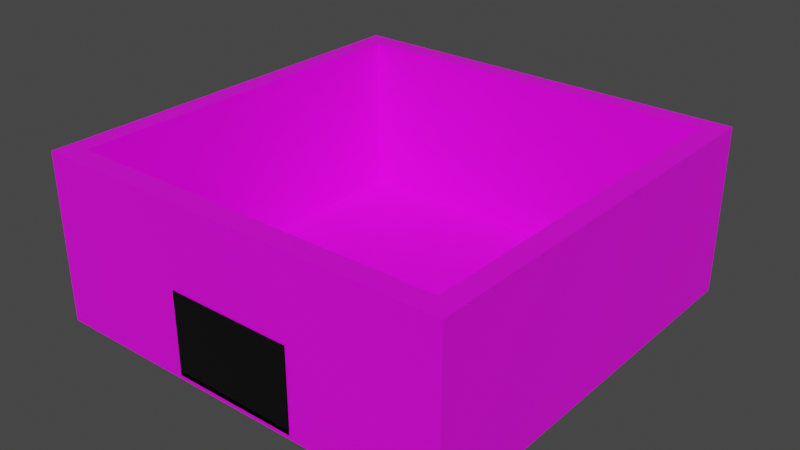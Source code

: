 # Source: Escenario_1_nivel_2.blend  (saved by Blender 3.3.6; exported with 4.5.12 LTS)
import bpy
from mathutils import Matrix  # noqa: F401  (used for matrix-valued properties, if any)

bpy.ops.wm.read_factory_settings(use_empty=True)
scene = bpy.context.scene
scene.name = 'Scene'

# ---- collections
col_collection = bpy.data.collections.new('Collection'); scene.collection.children.link(col_collection)

# ---- images (referenced by path relative to the original .blend; pixels are not part of the script)
import os
ASSET_DIR = os.environ.get("B2B_ASSET_DIR", "")  # directory of the original .blend (textures are referenced by path, not embedded)
HERE = os.path.dirname(os.path.abspath(__file__))  # packed textures are extracted next to this script under _unpacked/

def load_image(name, relpath, width, height, colorspace="sRGB"):
    """Load a texture the original file referenced (path relative to the .blend, or extracted next to this script)."""
    p = next((c for c in (os.path.join(HERE, relpath), os.path.join(ASSET_DIR, relpath)) if relpath and os.path.exists(c)), "")
    if p:
        img = bpy.data.images.load(p, check_existing=True)
        img.name = name
    else:  # same state as the original file: an image datablock whose file is absent (Cycles renders it pink)
        img = bpy.data.images.new(name, width, height)
        img.source = "FILE"
        img.filepath = "//" + (relpath or name)
    img.colorspace_settings.name = colorspace
    return img
img_escenario_texture = load_image('Escenario_texture', 'Escenario_texture.png', 1024, 1024, 'sRGB')

# ---- materials (node trees are filled in below, after node groups)
mat_material = bpy.data.materials.new('Material')
mat_material.alpha_threshold = 0.0
mat_material.use_transparent_shadow = False
mat_material.roughness = 0.5
mat_material.line_color = (0.0, 0.0, 0.0, 1.0)
mat_negro = bpy.data.materials.new('negro')
mat_negro.use_transparent_shadow = False
mat_barrotes = bpy.data.materials.new('barrotes')
mat_barrotes.use_transparent_shadow = False

# ---- material node trees
mat_material.use_nodes = True; mat_material.node_tree.nodes.clear()
_N = mat_material.node_tree.nodes; _L = mat_material.node_tree.links
n0 = _N.new('ShaderNodeOutputMaterial'); n0.name = 'Material Output'; n0.location = (300, 300)
n1 = _N.new('ShaderNodeBsdfPrincipled'); n1.name = 'Principled BSDF'; n1.location = (10, 300)
n1.distribution = 'GGX'
n1.subsurface_method = 'RANDOM_WALK_SKIN'
n1.inputs[3].default_value = 1.45
n1.inputs[27].default_value = (0.0, 0.0, 0.0, 1.0)
n1.inputs[28].default_value = 1.0
n2 = _N.new('ShaderNodeTexImage'); n2.name = 'Image Texture'; n2.location = (-314, 267)
n2.image = img_escenario_texture
_L.new(n1.outputs[0], n0.inputs[0])
_L.new(n2.outputs[0], n1.inputs[0])
n0.is_active_output = True
mat_negro.use_nodes = True; mat_negro.node_tree.nodes.clear()
_N = mat_negro.node_tree.nodes; _L = mat_negro.node_tree.links
n0 = _N.new('ShaderNodeBsdfPrincipled'); n0.name = 'Principled BSDF'; n0.location = (10, 300)
n0.distribution = 'GGX'
n0.subsurface_method = 'RANDOM_WALK_SKIN'
n0.inputs[0].default_value = (0.0, 0.0, 0.0, 1.0)
n0.inputs[3].default_value = 1.45
n0.inputs[27].default_value = (0.0, 0.0, 0.0, 1.0)
n0.inputs[28].default_value = 1.0
n1 = _N.new('ShaderNodeOutputMaterial'); n1.name = 'Material Output'; n1.location = (300, 300)
_L.new(n0.outputs[0], n1.inputs[0])
n1.is_active_output = True
mat_barrotes.use_nodes = True; mat_barrotes.node_tree.nodes.clear()
_N = mat_barrotes.node_tree.nodes; _L = mat_barrotes.node_tree.links
n0 = _N.new('ShaderNodeBsdfPrincipled'); n0.name = 'Principled BSDF'; n0.location = (10, 300)
n0.distribution = 'GGX'
n0.subsurface_method = 'RANDOM_WALK_SKIN'
n0.inputs[0].default_value = (0.1149, 0.1149, 0.1149, 1.0)
n0.inputs[2].default_value = 0.3406
n0.inputs[3].default_value = 1.45
n0.inputs[13].default_value = 1.0
n0.inputs[27].default_value = (0.0, 0.0, 0.0, 1.0)
n0.inputs[28].default_value = 1.0
n1 = _N.new('ShaderNodeOutputMaterial'); n1.name = 'Material Output'; n1.location = (300, 300)
_L.new(n0.outputs[0], n1.inputs[0])
n1.is_active_output = True

# ---- world
world_world = bpy.data.worlds.new('World'); scene.world = world_world
world_world.use_nodes = True; world_world.node_tree.nodes.clear()
_N = world_world.node_tree.nodes; _L = world_world.node_tree.links
n0 = _N.new('ShaderNodeOutputWorld'); n0.name = 'World Output'; n0.location = (300, 300)
n1 = _N.new('ShaderNodeBackground'); n1.name = 'Background'; n1.location = (10, 300)
n1.inputs[0].default_value = (0.05088, 0.05088, 0.05088, 1.0)
_L.new(n1.outputs[0], n0.inputs[0])
n0.is_active_output = True
world_world.color = (0.05088, 0.05088, 0.05088)
world_world.use_sun_shadow = False
world_world.sun_shadow_jitter_overblur = 0.0

# ---- meshes
me_cube = bpy.data.meshes.new('Cube')
me_cube.from_pydata([(1.0, 1.0, 1.0), (1.0, 1.0, -1.0), (1.0, -1.0, 1.0), (1.0, -1.0, -1.0), (-1.0, 1.0, 1.0), (-1.0, 1.0, -1.0), (-1.0, -1.0, 1.0), (-1.0, -1.0, -1.0), (0.9024, 1.0, -1.0), (0.9024, -1.0, 1.0), (0.9024, -1.0, -1.0), (0.9024, 1.0, 1.0), (-0.9023, 1.0, -1.0), (-0.9023, -1.0, 1.0), (-0.9023, -1.0, -1.0), (-0.9023, 1.0, 1.0), (-1.0, -0.8988, -1.0), (1.0, -0.8988, 1.0), (-1.0, -0.8988, 1.0), (1.0, -0.8988, -1.0), (0.9024, -0.8988, -1.0), (0.9024, -0.8988, 1.0), (-0.9023, -0.8988, -1.0), (-0.9023, -0.8988, 1.0), (-1.0, 0.9027, 1.0), (1.0, 0.9027, -1.0), (-1.0, 0.9027, -1.0), (1.0, 0.9027, 1.0), (0.9024, 0.9027, -1.0), (0.9024, 0.9027, 1.0), (-0.9023, 0.9027, -1.0), (-0.9023, 0.9027, 1.0), (-0.9023, -1.0, 79.13), (-1.0, -1.0, 79.13), (1.0, -0.8988, 79.13), (1.0, -1.0, 79.13), (-1.0, 0.9027, 79.13), (-1.0, 1.0, 79.13), (0.9024, 1.0, 79.13), (1.0, 1.0, 79.13), (0.9024, -1.0, 79.13), (-0.9023, 1.0, 79.13), (0.9024, -0.8988, 79.13), (-0.9023, -0.8988, 79.13), (1.0, 0.9027, 79.13), (-1.0, -0.8988, 79.13), (0.9024, 0.9027, 79.13), (-0.9023, 0.9027, 79.13), (-0.3007, -1.0, -1.0), (0.3008, -1.0, -1.0), (-0.3007, 1.0, 1.0), (0.3008, 1.0, 1.0), (0.3008, 1.0, -1.0), (-0.3007, 1.0, -1.0), (0.3008, -1.0, 1.0), (-0.3007, -1.0, 1.0), (-0.3007, -0.8988, 1.0), (0.3008, -0.8988, 1.0), (0.3008, -0.8988, -1.0), (-0.3007, -0.8988, -1.0), (0.3008, 0.9027, -1.0), (-0.3007, 0.9027, -1.0), (-0.3007, 0.9027, 1.0), (0.3008, 0.9027, 1.0), (-0.3007, 1.0, 79.13), (0.3008, 1.0, 79.13), (0.3008, -1.0, 79.13), (-0.3007, -1.0, 79.13), (-0.3007, -0.8988, 79.13), (0.3008, -0.8988, 79.13), (-0.3007, 0.9027, 79.13), (0.3008, 0.9027, 79.13), (-1.0, 0.3022, -1.0), (-1.0, -0.2983, -1.0), (1.0, 0.3022, 1.0), (1.0, -0.2983, 1.0), (0.9024, 0.3022, -1.0), (0.9024, -0.2983, -1.0), (0.9024, 0.3022, 1.0), (0.9024, -0.2983, 1.0), (-0.9023, 0.3022, -1.0), (-0.9023, -0.2983, -1.0), (-0.9023, 0.3022, 1.0), (-0.9023, -0.2983, 1.0), (-1.0, -0.2983, 1.0), (-1.0, 0.3022, 1.0), (1.0, -0.2983, -1.0), (1.0, 0.3022, -1.0), (1.0, 0.3022, 79.13), (1.0, -0.2983, 79.13), (0.9024, 0.3022, 79.13), (0.9024, -0.2983, 79.13), (-0.9023, 0.3022, 79.13), (-0.9023, -0.2983, 79.13), (-1.0, -0.2983, 79.13), (-1.0, 0.3022, 79.13), (-0.3007, 0.3022, -1.0), (-0.3007, -0.2983, -1.0), (0.3008, 0.3022, -1.0), (0.3008, -0.2983, -1.0), (0.3008, 0.3022, 1.0), (0.3008, -0.2983, 1.0), (-0.3007, 0.3022, 1.0), (-0.3007, -0.2983, 1.0), (0.9024, -0.8988, 40.07), (0.9024, 0.9027, 40.07), (-0.9023, 0.9027, 40.07), (-0.9023, -0.8988, 40.07), (0.3008, -0.8988, 40.07), (-0.3007, -0.8988, 40.07), (-0.3007, 0.9027, 40.07), (0.3008, 0.9027, 40.07), (0.9024, 0.3022, 40.07), (0.9024, -0.2983, 40.07), (-0.9023, -0.2983, 40.07), (-0.9023, 0.3022, 40.07), (0.9024, 1.0, 40.07), (1.0, 0.9027, 40.07), (1.0, 1.0, 40.07), (-1.0, 0.9027, 40.07), (-0.9023, 1.0, 40.07), (-1.0, 1.0, 40.07), (-1.0, -0.8988, 40.07), (-1.0, -1.0, 40.07), (1.0, -1.0, 40.07), (0.9024, -1.0, 40.07), (-0.9023, -1.0, 40.07), (1.0, -0.8988, 40.07), (0.3008, 1.0, 40.07), (-0.3007, 1.0, 40.07), (-0.3007, -1.0, 40.07), (0.3008, -1.0, 40.07), (-1.0, 0.3022, 40.07), (-1.0, -0.2983, 40.07), (1.0, -0.2983, 40.07), (1.0, 0.3022, 40.07), (-0.3745, 1.0, -1.0), (-0.3745, -1.0, 1.0), (-0.3745, -0.8988, -1.0), (-0.3745, 0.9027, -1.0), (-0.3745, -1.0, 79.13), (-0.3745, -1.0, -1.0), (-0.3745, 1.0, 1.0), (-0.3745, -0.8988, 1.0), (-0.3745, 0.9027, 1.0), (-0.3745, 1.0, 79.13), (-0.3745, -0.8988, 79.13), (-0.3745, 0.9027, 79.13), (-0.3745, 0.3022, -1.0), (-0.3745, -0.2983, -1.0), (-0.3745, 0.3022, 1.0), (-0.3745, -0.2983, 1.0), (-0.3745, 0.9027, 40.07), (-0.3745, -0.8988, 40.07), (-0.3745, -1.0, 40.07), (-0.3745, 1.0, 40.07), (0.3882, -1.0, -1.0), (0.3882, 1.0, 1.0), (0.3882, -0.8988, 1.0), (0.3882, 0.9027, 1.0), (0.3882, 1.0, 79.13), (0.3882, -0.8988, 79.13), (0.3882, 0.9027, 79.13), (0.3882, 1.0, -1.0), (0.3882, -1.0, 1.0), (0.3882, -0.8988, -1.0), (0.3882, 0.9027, -1.0), (0.3882, -1.0, 79.13), (0.3882, 0.3022, 1.0), (0.3882, -0.2983, 1.0), (0.3882, 0.3022, -1.0), (0.3882, -0.2983, -1.0), (0.3882, -0.8988, 40.07), (0.3882, 0.9027, 40.07), (0.3882, 1.0, 40.07), (0.3882, -1.0, 40.07), (0.9024, -0.8988, 49.16), (-0.9023, 0.9027, 49.16), (0.3008, -0.8988, 49.16), (-0.3007, -0.8988, 49.16), (-0.3007, 0.9027, 49.16), (0.3008, 0.9027, 49.16), (0.9024, 0.3022, 49.16), (0.9024, -0.2983, 49.16), (-0.9023, -0.2983, 49.16), (-0.9023, 0.3022, 49.16), (0.9024, 0.9027, 49.16), (-0.9023, -0.8988, 49.16), (-0.3745, 0.9027, 49.16), (-0.3745, -0.8988, 49.16), (0.3882, -0.8988, 49.16), (0.3882, 0.9027, 49.16), (-0.3745, -0.8094, 1.0), (-0.3007, -0.8094, 1.0), (0.3008, -0.8094, 1.0), (0.3008, -0.8094, 40.07), (-0.3007, -0.8094, 40.07), (-0.3745, -0.8094, 40.07), (0.3882, -0.8094, 1.0), (0.3882, -0.8094, 40.07), (0.3008, -0.8094, 49.16), (-0.3007, -0.8094, 49.16), (-0.3745, -0.8094, 49.16), (0.3882, -0.8094, 49.16)], [], [(125, 124, 35, 40), (14, 13, 6, 7), (26, 24, 4, 5), (20, 19, 3, 10), (19, 17, 2, 3), (8, 11, 0, 1), (163, 157, 11, 8), (165, 20, 10, 156), (3, 2, 9, 10), (185, 177, 47, 92), (16, 22, 14, 7), (5, 4, 15, 12), (141, 137, 13, 14), (183, 176, 42, 91), (151, 83, 23, 143), (73, 81, 22, 16), (118, 116, 38, 39), (171, 77, 20, 165), (86, 75, 17, 19), (77, 86, 19, 20), (7, 6, 18, 16), (117, 118, 39, 44), (121, 119, 36, 37), (8, 1, 25, 28), (1, 0, 27, 25), (163, 8, 28, 166), (120, 121, 37, 41), (5, 12, 30, 26), (122, 123, 33, 45), (72, 85, 24, 26), (43, 45, 33, 32), (34, 42, 40, 35), (146, 43, 32, 140), (89, 91, 42, 34), (93, 94, 45, 43), (41, 37, 36, 47), (39, 38, 46, 44), (145, 41, 47, 147), (123, 126, 32, 33), (191, 186, 46, 162), (175, 125, 40, 167), (189, 187, 43, 146), (135, 117, 44, 88), (133, 122, 45, 94), (124, 127, 34, 35), (155, 120, 41, 145), (174, 128, 65, 160), (128, 129, 64, 65), (190, 178, 69, 161), (178, 179, 68, 69), (154, 130, 67, 140), (130, 131, 66, 67), (188, 180, 70, 147), (180, 181, 71, 70), (160, 65, 71, 162), (65, 64, 70, 71), (161, 69, 66, 167), (69, 68, 67, 66), (136, 53, 61, 139), (53, 52, 60, 61), (149, 97, 59, 138), (97, 99, 58, 59), (169, 101, 57, 158), (101, 103, 56, 57), (156, 164, 54, 49), (49, 54, 55, 48), (138, 59, 48, 141), (59, 58, 49, 48), (136, 142, 50, 53), (53, 50, 51, 52), (63, 62, 102, 100), (100, 102, 103, 101), (159, 63, 100, 168), (168, 100, 101, 169), (61, 60, 98, 96), (96, 98, 99, 97), (139, 61, 96, 148), (148, 96, 97, 149), (119, 132, 95, 36), (132, 133, 94, 95), (127, 134, 89, 34), (134, 135, 88, 89), (47, 36, 95, 92), (92, 95, 94, 93), (44, 46, 90, 88), (88, 90, 91, 89), (16, 18, 84, 73), (73, 84, 85, 72), (28, 25, 87, 76), (76, 87, 86, 77), (25, 27, 74, 87), (87, 74, 75, 86), (166, 28, 76, 170), (170, 76, 77, 171), (26, 30, 80, 72), (72, 80, 81, 73), (144, 31, 82, 150), (150, 82, 83, 151), (186, 182, 90, 46), (182, 183, 91, 90), (187, 184, 93, 43), (184, 185, 92, 93), (83, 82, 115, 114), (23, 83, 114, 107), (78, 79, 113, 112), (29, 78, 112, 105), (62, 63, 111, 110), (144, 62, 110, 152), (54, 57, 56, 55), (153, 189, 202, 197), (143, 23, 107, 153), (159, 29, 105, 173), (79, 21, 104, 113), (82, 31, 106, 115), (75, 74, 135, 134), (17, 75, 134, 127), (85, 84, 133, 132), (24, 85, 132, 119), (108, 57, 54, 131), (137, 55, 130, 154), (51, 50, 129, 128), (157, 51, 128, 174), (142, 15, 120, 155), (2, 17, 127, 124), (84, 18, 122, 133), (74, 27, 117, 135), (164, 9, 125, 175), (6, 13, 126, 123), (18, 6, 123, 122), (15, 4, 121, 120), (4, 24, 119, 121), (27, 0, 118, 117), (0, 11, 116, 118), (9, 2, 124, 125), (109, 130, 55, 56), (109, 108, 131, 130), (50, 142, 155, 129), (13, 137, 154, 126), (108, 109, 196, 195), (31, 144, 152, 106), (102, 150, 151, 103), (62, 144, 150, 102), (80, 148, 149, 81), (30, 139, 148, 80), (12, 15, 142, 136), (22, 138, 141, 14), (81, 149, 138, 22), (12, 136, 139, 30), (177, 188, 147, 47), (126, 154, 140, 32), (129, 155, 145, 64), (179, 189, 146, 68), (64, 145, 147, 70), (68, 146, 140, 67), (103, 151, 143, 56), (48, 55, 137, 141), (54, 164, 175, 131), (11, 157, 174, 116), (63, 159, 173, 111), (21, 158, 172, 104), (98, 170, 171, 99), (60, 166, 170, 98), (78, 168, 169, 79), (29, 159, 168, 78), (10, 9, 164, 156), (79, 169, 158, 21), (42, 161, 167, 40), (38, 160, 162, 46), (176, 190, 161, 42), (116, 174, 160, 38), (131, 175, 167, 66), (181, 191, 162, 71), (52, 163, 166, 60), (99, 171, 165, 58), (58, 165, 156, 49), (52, 51, 157, 163), (111, 173, 191, 181), (104, 172, 190, 176), (57, 108, 195, 194), (106, 152, 188, 177), (114, 115, 185, 184), (107, 114, 184, 187), (112, 113, 183, 182), (105, 112, 182, 186), (110, 111, 181, 180), (152, 110, 180, 188), (179, 178, 200, 201), (189, 179, 201, 202), (153, 107, 187, 189), (173, 105, 186, 191), (113, 104, 176, 183), (115, 106, 177, 185), (198, 194, 195, 199), (193, 192, 197, 196), (196, 197, 202, 201), (195, 196, 201, 200), (199, 195, 200, 203), (158, 57, 194, 198), (56, 143, 192, 193), (178, 190, 203, 200), (109, 56, 193, 196), (143, 153, 197, 192), (172, 158, 198, 199), (190, 172, 199, 203)])
me_cube.polygons.foreach_set('material_index', [0, 0, 0, 0, 0, 0, 0, 0, 0, 0, 0, 0, 0, 0, 0, 0, 0, 0, 0, 0, 0, 0, 0, 0, 0, 0, 0, 0, 0, 0, 0, 0, 0, 0, 0, 0, 0, 0, 0, 0, 0, 0, 0, 0, 0, 0, 0, 0, 0, 0, 0, 0, 0, 0, 0, 0, 0, 0, 0, 0, 0, 0, 0, 0, 0, 0, 0, 0, 0, 0, 0, 0, 0, 0, 0, 0, 0, 0, 0, 0, 0, 0, 0, 0, 0, 0, 0, 0, 0, 0, 0, 0, 0, 0, 0, 0, 0, 0, 0, 0, 0, 0, 0, 0, 0, 0, 0, 0, 0, 0, 0, 0, 0, 0, 0, 0, 0, 0, 0, 0, 0, 0, 0, 0, 0, 0, 0, 0, 0, 0, 0, 0, 0, 0, 0, 0, 0, 0, 1, 0, 0, 0, 0, 0, 0, 0, 0, 0, 0, 0, 0, 0, 0, 0, 0, 0, 0, 0, 0, 0, 0, 0, 0, 0, 0, 0, 0, 0, 0, 0, 0, 0, 0, 0, 0, 0, 0, 0, 1, 0, 0, 0, 0, 0, 0, 0, 0, 0, 0, 0, 0, 0, 0, 0, 0, 0, 0, 0, 0, 0, 1, 0, 0, 0])
_uv = me_cube.uv_layers.new(name='UVMap')
_uv.uv.foreach_set('vector', [0.04592, 0.4976, 0.04941, 0.4976, 0.04842, 0.04742, 0.04665, 0.04764, 0.05094, 0.9537, 0.05278, 0.9504, 0.05075, 0.9505, 0.05066, 0.9537, 0.05092, 0.953, 0.05262, 0.9502, 0.05069, 0.9502, 0.05069, 0.9531, 0.05103, 0.9532, 0.05124, 0.9532, 0.05102, 0.9533, 0.05076, 0.9533, 0.05124, 0.9532, 0.0529, 0.9502, 0.05095, 0.9504, 0.05102, 0.9533, 0.0511, 0.9529, 0.05279, 0.95, 0.05088, 0.9501, 0.05089, 0.953, 0.05092, 0.9527, 0.05163, 0.9499, 0.05279, 0.95, 0.0511, 0.9529, 0.05098, 0.9533, 0.05103, 0.9532, 0.05076, 0.9533, 0.05085, 0.9533, 0.05102, 0.9533, 0.05095, 0.9504, 0.04898, 0.9504, 0.05076, 0.9533, 0.4745, 0.394, 0.4794, 0.394, 0.4794, 0.6107, 0.4745, 0.6107, 0.05041, 0.9536, 0.05063, 0.9536, 0.05094, 0.9537, 0.05066, 0.9537, 0.05069, 0.9531, 0.05069, 0.9502, 0.04877, 0.9501, 0.05048, 0.953, 0.05091, 0.9537, 0.05166, 0.9503, 0.05278, 0.9504, 0.05094, 0.9537, 0.3679, 0.394, 0.3728, 0.394, 0.3728, 0.6107, 0.3679, 0.6107, 0.5811, 0.05517, 0.5852, 0.05517, 0.5852, 0.05979, 0.5811, 0.05979, 0.05059, 0.9531, 0.0506, 0.9532, 0.05063, 0.9536, 0.05041, 0.9536, 0.04942, 0.4976, 0.0529, 0.4976, 0.05009, 0.05033, 0.0484, 0.04964, 0.05093, 0.9531, 0.05102, 0.953, 0.05103, 0.9532, 0.05098, 0.9533, 0.05104, 0.9529, 0.0516, 0.95, 0.0529, 0.9502, 0.05124, 0.9532, 0.05102, 0.953, 0.05104, 0.9529, 0.05124, 0.9532, 0.05103, 0.9532, 0.05066, 0.9537, 0.05075, 0.9505, 0.04876, 0.9504, 0.05041, 0.9536, 0.04593, 0.4976, 0.04942, 0.4976, 0.0484, 0.04964, 0.04664, 0.05008, 0.04941, 0.4976, 0.0529, 0.4976, 0.05027, 0.05039, 0.04851, 0.0499, 0.0511, 0.9529, 0.05089, 0.953, 0.05067, 0.9529, 0.05089, 0.9528, 0.05089, 0.953, 0.05088, 0.9501, 0.04897, 0.9501, 0.05067, 0.9529, 0.05092, 0.9527, 0.0511, 0.9529, 0.05089, 0.9528, 0.05087, 0.9528, 0.04594, 0.4976, 0.04941, 0.4976, 0.04851, 0.0499, 0.04681, 0.05055, 0.05069, 0.9531, 0.05048, 0.953, 0.05069, 0.9529, 0.05092, 0.953, 0.04597, 0.4976, 0.04941, 0.4976, 0.04858, 0.0482, 0.04696, 0.04905, 0.05076, 0.9529, 0.05131, 0.95, 0.05262, 0.9502, 0.05092, 0.953, 0.04883, 0.04922, 0.04696, 0.04905, 0.04858, 0.0482, 0.05038, 0.04847, 0.04998, 0.0483, 0.04808, 0.04839, 0.04665, 0.04764, 0.04842, 0.04742, 0.04944, 0.04803, 0.04883, 0.04922, 0.05038, 0.04847, 0.04941, 0.04802, 0.04881, 0.04934, 0.04867, 0.0493, 0.04808, 0.04839, 0.04998, 0.0483, 0.04822, 0.04991, 0.0481, 0.04995, 0.04696, 0.04905, 0.04883, 0.04922, 0.04681, 0.05055, 0.04851, 0.0499, 0.05027, 0.05039, 0.04858, 0.05094, 0.0484, 0.04964, 0.05009, 0.05033, 0.04829, 0.05067, 0.04664, 0.05008, 0.04776, 0.05088, 0.04681, 0.05055, 0.04858, 0.05094, 0.04799, 0.05091, 0.04941, 0.4976, 0.0529, 0.4976, 0.05038, 0.04847, 0.04858, 0.0482, 0.2556, 0.2628, 0.2514, 0.2628, 0.2514, 0.04592, 0.2556, 0.04592, 0.04791, 0.4976, 0.04592, 0.4976, 0.04665, 0.04764, 0.04773, 0.04712, 0.1491, 0.2628, 0.1447, 0.2628, 0.1447, 0.04592, 0.1491, 0.04592, 0.04824, 0.4976, 0.04593, 0.4976, 0.04664, 0.05008, 0.04769, 0.04994, 0.04828, 0.4976, 0.04597, 0.4976, 0.04696, 0.04905, 0.0481, 0.04995, 0.04941, 0.4976, 0.05286, 0.4976, 0.04998, 0.0483, 0.04842, 0.04742, 0.04797, 0.4976, 0.04594, 0.4976, 0.04681, 0.05055, 0.04776, 0.05088, 0.05091, 0.4976, 0.05058, 0.4976, 0.049, 0.05086, 0.04915, 0.05078, 0.05058, 0.4976, 0.04826, 0.4976, 0.0479, 0.05093, 0.049, 0.05086, 0.1553, 0.2628, 0.1546, 0.2628, 0.1546, 0.04593, 0.1553, 0.04593, 0.1546, 0.2628, 0.1497, 0.2628, 0.1497, 0.04592, 0.1546, 0.04593, 0.05086, 0.4976, 0.05057, 0.4976, 0.04928, 0.04795, 0.04941, 0.04802, 0.05057, 0.4976, 0.04825, 0.4976, 0.04792, 0.04704, 0.04928, 0.04795, 0.2618, 0.2628, 0.2612, 0.2628, 0.2612, 0.04593, 0.2618, 0.04593, 0.2612, 0.2628, 0.2563, 0.2628, 0.2563, 0.04592, 0.2612, 0.04593, 0.04915, 0.05078, 0.049, 0.05086, 0.04895, 0.05083, 0.04886, 0.0508, 0.049, 0.05086, 0.0479, 0.05093, 0.04791, 0.0509, 0.04895, 0.05083, 0.04792, 0.04628, 0.0479, 0.04592, 0.04792, 0.04704, 0.04773, 0.04712, 0.0479, 0.04592, 0.04952, 0.04787, 0.04928, 0.04795, 0.04792, 0.04704, 0.05066, 0.9527, 0.05069, 0.9527, 0.05072, 0.9528, 0.05071, 0.9528, 0.05069, 0.9527, 0.0509, 0.9527, 0.05086, 0.9528, 0.05072, 0.9528, 0.05077, 0.9533, 0.05079, 0.9534, 0.05087, 0.9541, 0.05084, 0.954, 0.05079, 0.9534, 0.05091, 0.9532, 0.05097, 0.9534, 0.05087, 0.9541, 0.5752, 0.05517, 0.5759, 0.05517, 0.5759, 0.05979, 0.5752, 0.05979, 0.5759, 0.05517, 0.5805, 0.05517, 0.5805, 0.05979, 0.5759, 0.05979, 0.05085, 0.9533, 0.05008, 0.9502, 0.05026, 0.9502, 0.05087, 0.9533, 0.05087, 0.9533, 0.05026, 0.9502, 0.05151, 0.9503, 0.0509, 0.9537, 0.05084, 0.954, 0.05087, 0.9541, 0.0509, 0.9537, 0.05091, 0.9537, 0.05087, 0.9541, 0.05097, 0.9534, 0.05087, 0.9533, 0.0509, 0.9537, 0.05066, 0.9527, 0.04995, 0.9499, 0.05011, 0.9498, 0.05069, 0.9527, 0.05069, 0.9527, 0.05011, 0.9498, 0.05144, 0.9498, 0.0509, 0.9527, 0.5759, 0.04592, 0.5805, 0.04592, 0.5805, 0.05054, 0.5759, 0.05054, 0.5759, 0.05054, 0.5805, 0.05054, 0.5805, 0.05517, 0.5759, 0.05517, 0.5752, 0.04592, 0.5759, 0.04592, 0.5759, 0.05054, 0.5752, 0.05054, 0.5752, 0.05054, 0.5759, 0.05054, 0.5759, 0.05517, 0.5752, 0.05517, 0.05072, 0.9528, 0.05086, 0.9528, 0.05086, 0.9529, 0.05077, 0.953, 0.05077, 0.953, 0.05086, 0.9529, 0.05091, 0.9532, 0.05079, 0.9534, 0.05071, 0.9528, 0.05072, 0.9528, 0.05077, 0.953, 0.05076, 0.953, 0.05076, 0.953, 0.05077, 0.953, 0.05079, 0.9534, 0.05077, 0.9533, 0.0529, 0.4976, 0.05059, 0.4976, 0.04921, 0.0504, 0.05027, 0.05039, 0.05059, 0.4976, 0.04828, 0.4976, 0.0481, 0.04995, 0.04921, 0.0504, 0.05286, 0.4976, 0.05055, 0.4976, 0.04881, 0.04934, 0.04998, 0.0483, 0.05055, 0.4976, 0.04824, 0.4976, 0.04769, 0.04994, 0.04881, 0.04934, 0.04858, 0.05094, 0.05027, 0.05039, 0.04921, 0.0504, 0.04927, 0.05037, 0.04927, 0.05037, 0.04921, 0.0504, 0.0481, 0.04995, 0.04822, 0.04991, 0.04664, 0.05008, 0.04829, 0.05067, 0.0476, 0.04991, 0.04769, 0.04994, 0.04769, 0.04994, 0.0476, 0.04991, 0.04867, 0.0493, 0.04881, 0.04934, 0.05041, 0.9536, 0.04876, 0.9504, 0.05003, 0.9501, 0.05059, 0.9531, 0.05059, 0.9531, 0.05003, 0.9501, 0.05131, 0.95, 0.05076, 0.9529, 0.05089, 0.9528, 0.05067, 0.9529, 0.05085, 0.9527, 0.05089, 0.9528, 0.05089, 0.9528, 0.05085, 0.9527, 0.05104, 0.9529, 0.05102, 0.953, 0.05067, 0.9529, 0.04897, 0.9501, 0.0503, 0.9499, 0.05085, 0.9527, 0.05085, 0.9527, 0.0503, 0.9499, 0.0516, 0.95, 0.05104, 0.9529, 0.05087, 0.9528, 0.05089, 0.9528, 0.05089, 0.9528, 0.05086, 0.9529, 0.05086, 0.9529, 0.05089, 0.9528, 0.05102, 0.953, 0.05093, 0.9531, 0.05092, 0.953, 0.05069, 0.9529, 0.05071, 0.953, 0.05076, 0.9529, 0.05076, 0.9529, 0.05071, 0.953, 0.0506, 0.9532, 0.05059, 0.9531, 0.5811, 0.04592, 0.5852, 0.04592, 0.5852, 0.05054, 0.5811, 0.05054, 0.5811, 0.05054, 0.5852, 0.05054, 0.5852, 0.05517, 0.5811, 0.05517, 0.358, 0.394, 0.3629, 0.394, 0.3629, 0.6107, 0.358, 0.6107, 0.3629, 0.394, 0.3679, 0.394, 0.3679, 0.6107, 0.3629, 0.6107, 0.4646, 0.394, 0.4696, 0.394, 0.4696, 0.6107, 0.4646, 0.6107, 0.4696, 0.394, 0.4745, 0.394, 0.4745, 0.6107, 0.4696, 0.6107, 0.4696, 0.04592, 0.4745, 0.04593, 0.4745, 0.3283, 0.4696, 0.3283, 0.4646, 0.04592, 0.4696, 0.04592, 0.4696, 0.3283, 0.4646, 0.3283, 0.3629, 0.04592, 0.3679, 0.04593, 0.3679, 0.3283, 0.3629, 0.3283, 0.358, 0.04592, 0.3629, 0.04592, 0.3629, 0.3283, 0.358, 0.3283, 0.2612, 0.6112, 0.2563, 0.6112, 0.2563, 0.3285, 0.2612, 0.3285, 0.2618, 0.6112, 0.2612, 0.6112, 0.2612, 0.3285, 0.2618, 0.3285, 0.05026, 0.9502, 0.1546, 0.6112, 0.5805, 0.05979, 0.05151, 0.9503, 0.1491, 0.3285, 0.1491, 0.2628, 0.1491, 0.2628, 0.1491, 0.3285, 0.1491, 0.6112, 0.1447, 0.6111, 0.1447, 0.3285, 0.1491, 0.3285, 0.2556, 0.6112, 0.2514, 0.6111, 0.2514, 0.3285, 0.2556, 0.3285, 0.3679, 0.04593, 0.3728, 0.04593, 0.3728, 0.3283, 0.3679, 0.3283, 0.4745, 0.04593, 0.4794, 0.04593, 0.4794, 0.3283, 0.4745, 0.3283, 0.0516, 0.95, 0.0503, 0.9499, 0.04824, 0.4976, 0.05055, 0.4976, 0.0529, 0.9502, 0.0516, 0.95, 0.05055, 0.4976, 0.05286, 0.4976, 0.05131, 0.95, 0.05003, 0.9501, 0.04828, 0.4976, 0.05059, 0.4976, 0.05262, 0.9502, 0.05131, 0.95, 0.05059, 0.4976, 0.0529, 0.4976, 0.1546, 0.3285, 0.1546, 0.6112, 0.05026, 0.9502, 0.04825, 0.4976, 0.05166, 0.9503, 0.05151, 0.9503, 0.05057, 0.4976, 0.05086, 0.4976, 0.05144, 0.9498, 0.05011, 0.9498, 0.04826, 0.4976, 0.05058, 0.4976, 0.05163, 0.9499, 0.05144, 0.9498, 0.05058, 0.4976, 0.05091, 0.4976, 0.04995, 0.9499, 0.04877, 0.9501, 0.04594, 0.4976, 0.04797, 0.4976, 0.05095, 0.9504, 0.0529, 0.9502, 0.05286, 0.4976, 0.04941, 0.4976, 0.05003, 0.9501, 0.04876, 0.9504, 0.04597, 0.4976, 0.04828, 0.4976, 0.0503, 0.9499, 0.04897, 0.9501, 0.04593, 0.4976, 0.04824, 0.4976, 0.05008, 0.9502, 0.04898, 0.9504, 0.04592, 0.4976, 0.04791, 0.4976, 0.05075, 0.9505, 0.05278, 0.9504, 0.0529, 0.4976, 0.04941, 0.4976, 0.04876, 0.9504, 0.05075, 0.9505, 0.04941, 0.4976, 0.04597, 0.4976, 0.04877, 0.9501, 0.05069, 0.9502, 0.04941, 0.4976, 0.04594, 0.4976, 0.05069, 0.9502, 0.05262, 0.9502, 0.0529, 0.4976, 0.04941, 0.4976, 0.04897, 0.9501, 0.05088, 0.9501, 0.04942, 0.4976, 0.04593, 0.4976, 0.05088, 0.9501, 0.05279, 0.95, 0.0529, 0.4976, 0.04942, 0.4976, 0.04898, 0.9504, 0.05095, 0.9504, 0.04941, 0.4976, 0.04592, 0.4976, 0.1497, 0.3285, 0.05057, 0.4976, 0.05151, 0.9503, 0.5805, 0.05979, 0.1497, 0.3285, 0.1546, 0.3285, 0.04825, 0.4976, 0.05057, 0.4976, 0.05011, 0.9498, 0.04995, 0.9499, 0.04797, 0.4976, 0.04826, 0.4976, 0.05278, 0.9504, 0.05166, 0.9503, 0.05086, 0.4976, 0.0529, 0.4976, 0.1546, 0.3285, 0.1497, 0.3285, 0.1497, 0.3285, 0.1546, 0.3285, 0.2662, 0.6112, 0.2618, 0.6112, 0.2618, 0.3285, 0.2662, 0.3285, 0.5805, 0.05054, 0.5811, 0.05054, 0.5811, 0.05517, 0.5805, 0.05517, 0.5805, 0.04592, 0.5811, 0.04592, 0.5811, 0.05054, 0.5805, 0.05054, 0.05071, 0.953, 0.05076, 0.953, 0.05077, 0.9533, 0.0506, 0.9532, 0.05069, 0.9529, 0.05071, 0.9528, 0.05076, 0.953, 0.05071, 0.953, 0.05048, 0.953, 0.04877, 0.9501, 0.04995, 0.9499, 0.05066, 0.9527, 0.05063, 0.9536, 0.05084, 0.954, 0.05091, 0.9537, 0.05094, 0.9537, 0.0506, 0.9532, 0.05077, 0.9533, 0.05084, 0.954, 0.05063, 0.9536, 0.05048, 0.953, 0.05066, 0.9527, 0.05071, 0.9528, 0.05069, 0.9529, 0.2662, 0.2628, 0.2618, 0.2628, 0.2618, 0.04593, 0.2662, 0.04593, 0.0529, 0.4976, 0.05086, 0.4976, 0.04941, 0.04802, 0.05038, 0.04847, 0.04826, 0.4976, 0.04797, 0.4976, 0.04776, 0.05088, 0.0479, 0.05093, 0.1497, 0.2628, 0.1491, 0.2628, 0.1491, 0.04592, 0.1497, 0.04592, 0.0479, 0.05093, 0.04776, 0.05088, 0.04799, 0.05091, 0.04791, 0.0509, 0.04952, 0.04787, 0.04944, 0.04803, 0.04941, 0.04802, 0.04928, 0.04795, 0.5805, 0.05517, 0.5811, 0.05517, 0.5811, 0.05979, 0.5805, 0.05979, 0.0509, 0.9537, 0.05151, 0.9503, 0.05166, 0.9503, 0.05091, 0.9537, 0.05026, 0.9502, 0.05008, 0.9502, 0.04791, 0.4976, 0.04825, 0.4976, 0.05279, 0.95, 0.05163, 0.9499, 0.05091, 0.4976, 0.0529, 0.4976, 0.2563, 0.6112, 0.2556, 0.6112, 0.2556, 0.3285, 0.2563, 0.3285, 0.1595, 0.6112, 0.1553, 0.6112, 0.1553, 0.3285, 0.1595, 0.3285, 0.05086, 0.9529, 0.05086, 0.9529, 0.05093, 0.9531, 0.05091, 0.9532, 0.05086, 0.9528, 0.05087, 0.9528, 0.05086, 0.9529, 0.05086, 0.9529, 0.5713, 0.05054, 0.5752, 0.05054, 0.5752, 0.05517, 0.5713, 0.05517, 0.5713, 0.04592, 0.5752, 0.04592, 0.5752, 0.05054, 0.5713, 0.05054, 0.05076, 0.9533, 0.04898, 0.9504, 0.05008, 0.9502, 0.05085, 0.9533, 0.5713, 0.05517, 0.5752, 0.05517, 0.5752, 0.05979, 0.5713, 0.05979, 0.04808, 0.04839, 0.04792, 0.04628, 0.04773, 0.04712, 0.04665, 0.04764, 0.05009, 0.05033, 0.04915, 0.05078, 0.04886, 0.0508, 0.04829, 0.05067, 0.1595, 0.2628, 0.1553, 0.2628, 0.1553, 0.04593, 0.1595, 0.04593, 0.0529, 0.4976, 0.05091, 0.4976, 0.04915, 0.05078, 0.05009, 0.05033, 0.04825, 0.4976, 0.04791, 0.4976, 0.04773, 0.04712, 0.04792, 0.04704, 0.2563, 0.2628, 0.2556, 0.2628, 0.2556, 0.04592, 0.2563, 0.04592, 0.0509, 0.9527, 0.05092, 0.9527, 0.05087, 0.9528, 0.05086, 0.9528, 0.05091, 0.9532, 0.05093, 0.9531, 0.05098, 0.9533, 0.05097, 0.9534, 0.05097, 0.9534, 0.05098, 0.9533, 0.05085, 0.9533, 0.05087, 0.9533, 0.0509, 0.9527, 0.05144, 0.9498, 0.05163, 0.9499, 0.05092, 0.9527, 0.2563, 0.3285, 0.2556, 0.3285, 0.2556, 0.2628, 0.2563, 0.2628, 0.1595, 0.3285, 0.1553, 0.3285, 0.1553, 0.2628, 0.1595, 0.2628, 0.1546, 0.6112, 0.1546, 0.3285, 0.1546, 0.3285, 0.1546, 0.6112, 0.2662, 0.3285, 0.2618, 0.3285, 0.2618, 0.2628, 0.2662, 0.2628, 0.4696, 0.3283, 0.4745, 0.3283, 0.4745, 0.394, 0.4696, 0.394, 0.4646, 0.3283, 0.4696, 0.3283, 0.4696, 0.394, 0.4646, 0.394, 0.3629, 0.3283, 0.3679, 0.3283, 0.3679, 0.394, 0.3629, 0.394, 0.358, 0.3283, 0.3629, 0.3283, 0.3629, 0.394, 0.358, 0.394, 0.2612, 0.3285, 0.2563, 0.3285, 0.2563, 0.2628, 0.2612, 0.2628, 0.2618, 0.3285, 0.2612, 0.3285, 0.2612, 0.2628, 0.2618, 0.2628, 0.1497, 0.2628, 0.1546, 0.2628, 0.1546, 0.2628, 0.1497, 0.2628, 0.1491, 0.2628, 0.1497, 0.2628, 0.1497, 0.2628, 0.1491, 0.2628, 0.1491, 0.3285, 0.1447, 0.3285, 0.1447, 0.2628, 0.1491, 0.2628, 0.2556, 0.3285, 0.2514, 0.3285, 0.2514, 0.2628, 0.2556, 0.2628, 0.3679, 0.3283, 0.3728, 0.3283, 0.3728, 0.394, 0.3679, 0.394, 0.4745, 0.3283, 0.4794, 0.3283, 0.4794, 0.394, 0.4745, 0.394, 0.1553, 0.6112, 0.1546, 0.6112, 0.1546, 0.3285, 0.1553, 0.3285, 0.1497, 0.6112, 0.1491, 0.6112, 0.1491, 0.3285, 0.1497, 0.3285, 0.1497, 0.3285, 0.1491, 0.3285, 0.1491, 0.2628, 0.1497, 0.2628, 0.1546, 0.3285, 0.1497, 0.3285, 0.1497, 0.2628, 0.1546, 0.2628, 0.1553, 0.3285, 0.1546, 0.3285, 0.1546, 0.2628, 0.1553, 0.2628, 0.5752, 0.05979, 0.5759, 0.05979, 0.5759, 0.05979, 0.5752, 0.05979, 0.5805, 0.05979, 0.5811, 0.05979, 0.5811, 0.05979, 0.5805, 0.05979, 0.1546, 0.2628, 0.1553, 0.2628, 0.1553, 0.2628, 0.1546, 0.2628, 0.1497, 0.3285, 0.5805, 0.05979, 0.5805, 0.05979, 0.1497, 0.3285, 0.1491, 0.6112, 0.1491, 0.3285, 0.1491, 0.3285, 0.1491, 0.6112, 0.1553, 0.3285, 0.1553, 0.6112, 0.1553, 0.6112, 0.1553, 0.3285, 0.1553, 0.2628, 0.1553, 0.3285, 0.1553, 0.3285, 0.1553, 0.2628])
me_cube.materials.append(mat_material)
me_cube.materials.append(mat_negro)
me_cube.use_mirror_vertex_groups = False
me_cube.use_paint_bone_selection = False
me_cube.use_paint_mask = True
me_cube.update()
me_cube_001 = bpy.data.meshes.new('Cube.001')
me_cube_001.from_pydata([(0.3008, -0.03081, 1.0), (-0.3007, -0.03081, 1.0), (-0.3007, 0.07038, 1.0), (0.3008, 0.07038, 1.0), (0.3008, 0.07038, 40.07), (-0.3007, 0.07038, 40.07), (-0.3007, -0.03081, 40.07), (0.3008, -0.03081, 40.07), (-0.289, 0.0587, 40.07), (0.2892, 0.0587, 40.07), (0.2892, -0.01913, 40.07), (-0.289, -0.01913, 40.07), (-0.3007, 0.07038, 40.07), (0.3008, 0.07038, 40.07), (0.3008, -0.03081, 40.07), (-0.3007, -0.03081, 40.07), (-0.29, 0.05802, 38.92), (0.2882, 0.05802, 38.92), (0.2882, -0.01981, 38.92), (-0.29, -0.01981, 38.92), (0.3008, -0.03081, 3.093), (-0.3007, -0.03081, 3.093), (-0.3007, 0.07038, 3.093), (0.3008, 0.07038, 3.093), (0.2851, 0.07038, 1.0), (0.2851, 0.07038, 40.07), (0.2851, -0.03081, 1.0), (0.2851, -0.03081, 40.07), (-0.2811, 0.07038, 1.0), (-0.2811, 0.07038, 40.07), (-0.2811, -0.03081, 1.0), (-0.2811, -0.03081, 40.07), (-0.2236, 0.03616, 1.766), (-0.2236, 0.03616, 38.66), (-0.2188, 0.03568, 1.766), (-0.2188, 0.03568, 38.66), (-0.2141, 0.03426, 1.766), (-0.2141, 0.03426, 38.66), (-0.2098, 0.03195, 1.766), (-0.2098, 0.03195, 38.66), (-0.206, 0.02885, 1.766), (-0.206, 0.02885, 38.66), (-0.2029, 0.02507, 1.766), (-0.2029, 0.02507, 38.66), (-0.2006, 0.02075, 1.766), (-0.2006, 0.02075, 38.66), (-0.1992, 0.01607, 1.766), (-0.1992, 0.01607, 38.66), (-0.1987, 0.0112, 1.766), (-0.1987, 0.0112, 38.66), (-0.1992, 0.006328, 1.766), (-0.1992, 0.006328, 38.66), (-0.2006, 0.001645, 1.766), (-0.2006, 0.001645, 38.66), (-0.2029, -0.002671, 1.766), (-0.2029, -0.002671, 38.66), (-0.206, -0.006453, 1.766), (-0.206, -0.006453, 38.66), (-0.2098, -0.009558, 1.766), (-0.2098, -0.009558, 38.66), (-0.2141, -0.01186, 1.766), (-0.2141, -0.01186, 38.66), (-0.2188, -0.01329, 1.766), (-0.2188, -0.01329, 38.66), (-0.2236, -0.01376, 1.766), (-0.2236, -0.01376, 38.66), (-0.2285, -0.01329, 1.766), (-0.2285, -0.01329, 38.66), (-0.2332, -0.01186, 1.766), (-0.2332, -0.01186, 38.66), (-0.2375, -0.009558, 1.766), (-0.2375, -0.009558, 38.66), (-0.2413, -0.006453, 1.766), (-0.2413, -0.006453, 38.66), (-0.2444, -0.002671, 1.766), (-0.2444, -0.002671, 38.66), (-0.2467, 0.001645, 1.766), (-0.2467, 0.001645, 38.66), (-0.2481, 0.006328, 1.766), (-0.2481, 0.006328, 38.66), (-0.2486, 0.0112, 1.766), (-0.2486, 0.0112, 38.66), (-0.2481, 0.01607, 1.766), (-0.2481, 0.01607, 38.66), (-0.2467, 0.02075, 1.766), (-0.2467, 0.02075, 38.66), (-0.2444, 0.02507, 1.766), (-0.2444, 0.02507, 38.66), (-0.2413, 0.02885, 1.766), (-0.2413, 0.02885, 38.66), (-0.2375, 0.03195, 1.766), (-0.2375, 0.03195, 38.66), (-0.2332, 0.03426, 1.766), (-0.2332, 0.03426, 38.66), (-0.2285, 0.03568, 1.766), (-0.2285, 0.03568, 38.66), (1.49e-08, 0.03616, 1.766), (1.49e-08, 0.03616, 38.66), (0.00487, 0.03568, 1.766), (0.00487, 0.03568, 38.66), (0.009553, 0.03426, 1.766), (0.009553, 0.03426, 38.66), (0.01387, 0.03195, 1.766), (0.01387, 0.03195, 38.66), (0.01765, 0.02885, 1.766), (0.01765, 0.02885, 38.66), (0.02076, 0.02507, 1.766), (0.02076, 0.02507, 38.66), (0.02306, 0.02075, 1.766), (0.02306, 0.02075, 38.66), (0.02448, 0.01607, 1.766), (0.02448, 0.01607, 38.66), (0.02496, 0.0112, 1.766), (0.02496, 0.0112, 38.66), (0.02448, 0.006328, 1.766), (0.02448, 0.006328, 38.66), (0.02306, 0.001645, 1.766), (0.02306, 0.001645, 38.66), (0.02076, -0.002671, 1.766), (0.02076, -0.002671, 38.66), (0.01765, -0.006453, 1.766), (0.01765, -0.006453, 38.66), (0.01387, -0.009558, 1.766), (0.01387, -0.009558, 38.66), (0.009553, -0.01186, 1.766), (0.009553, -0.01186, 38.66), (0.00487, -0.01329, 1.766), (0.00487, -0.01329, 38.66), (1.49e-08, -0.01376, 1.766), (1.49e-08, -0.01376, 38.66), (-0.00487, -0.01329, 1.766), (-0.00487, -0.01329, 38.66), (-0.009553, -0.01186, 1.766), (-0.009553, -0.01186, 38.66), (-0.01387, -0.009558, 1.766), (-0.01387, -0.009558, 38.66), (-0.01765, -0.006453, 1.766), (-0.01765, -0.006453, 38.66), (-0.02076, -0.002671, 1.766), (-0.02076, -0.002671, 38.66), (-0.02306, 0.001645, 1.766), (-0.02306, 0.001645, 38.66), (-0.02448, 0.006328, 1.766), (-0.02448, 0.006328, 38.66), (-0.02496, 0.0112, 1.766), (-0.02496, 0.0112, 38.66), (-0.02448, 0.01607, 1.766), (-0.02448, 0.01607, 38.66), (-0.02306, 0.02075, 1.766), (-0.02306, 0.02075, 38.66), (-0.02076, 0.02507, 1.766), (-0.02076, 0.02507, 38.66), (-0.01765, 0.02885, 1.766), (-0.01765, 0.02885, 38.66), (-0.01387, 0.03195, 1.766), (-0.01387, 0.03195, 38.66), (-0.009553, 0.03426, 1.766), (-0.009553, 0.03426, 38.66), (-0.00487, 0.03568, 1.766), (-0.00487, 0.03568, 38.66), (-0.1112, 0.03616, 1.766), (-0.1112, 0.03616, 38.66), (-0.1063, 0.03568, 1.766), (-0.1063, 0.03568, 38.66), (-0.1016, 0.03426, 1.766), (-0.1016, 0.03426, 38.66), (-0.0973, 0.03195, 1.766), (-0.0973, 0.03195, 38.66), (-0.09352, 0.02885, 1.766), (-0.09352, 0.02885, 38.66), (-0.09041, 0.02507, 1.766), (-0.09041, 0.02507, 38.66), (-0.08811, 0.02075, 1.766), (-0.08811, 0.02075, 38.66), (-0.08669, 0.01607, 1.766), (-0.08669, 0.01607, 38.66), (-0.08621, 0.0112, 1.766), (-0.08621, 0.0112, 38.66), (-0.08669, 0.006328, 1.766), (-0.08669, 0.006328, 38.66), (-0.08811, 0.001645, 1.766), (-0.08811, 0.001645, 38.66), (-0.09041, -0.002671, 1.766), (-0.09041, -0.002671, 38.66), (-0.09352, -0.006453, 1.766), (-0.09352, -0.006453, 38.66), (-0.0973, -0.009558, 1.766), (-0.0973, -0.009558, 38.66), (-0.1016, -0.01186, 1.766), (-0.1016, -0.01186, 38.66), (-0.1063, -0.01329, 1.766), (-0.1063, -0.01329, 38.66), (-0.1112, -0.01376, 1.766), (-0.1112, -0.01376, 38.66), (-0.116, -0.01329, 1.766), (-0.116, -0.01329, 38.66), (-0.1207, -0.01186, 1.766), (-0.1207, -0.01186, 38.66), (-0.125, -0.009558, 1.766), (-0.125, -0.009558, 38.66), (-0.1288, -0.006453, 1.766), (-0.1288, -0.006453, 38.66), (-0.1319, -0.002671, 1.766), (-0.1319, -0.002671, 38.66), (-0.1342, 0.001645, 1.766), (-0.1342, 0.001645, 38.66), (-0.1357, 0.006328, 1.766), (-0.1357, 0.006328, 38.66), (-0.1361, 0.0112, 1.766), (-0.1361, 0.0112, 38.66), (-0.1357, 0.01607, 1.766), (-0.1357, 0.01607, 38.66), (-0.1342, 0.02075, 1.766), (-0.1342, 0.02075, 38.66), (-0.1319, 0.02507, 1.766), (-0.1319, 0.02507, 38.66), (-0.1288, 0.02885, 1.766), (-0.1288, 0.02885, 38.66), (-0.125, 0.03195, 1.766), (-0.125, 0.03195, 38.66), (-0.1207, 0.03426, 1.766), (-0.1207, 0.03426, 38.66), (-0.116, 0.03568, 1.766), (-0.116, 0.03568, 38.66), (0.1145, 0.03616, 1.766), (0.1145, 0.03616, 38.66), (0.1194, 0.03568, 1.766), (0.1194, 0.03568, 38.66), (0.124, 0.03426, 1.766), (0.124, 0.03426, 38.66), (0.1284, 0.03195, 1.766), (0.1284, 0.03195, 38.66), (0.1321, 0.02885, 1.766), (0.1321, 0.02885, 38.66), (0.1352, 0.02507, 1.766), (0.1352, 0.02507, 38.66), (0.1376, 0.02075, 1.766), (0.1376, 0.02075, 38.66), (0.139, 0.01607, 1.766), (0.139, 0.01607, 38.66), (0.1395, 0.0112, 1.766), (0.1395, 0.0112, 38.66), (0.139, 0.006328, 1.766), (0.139, 0.006328, 38.66), (0.1376, 0.001645, 1.766), (0.1376, 0.001645, 38.66), (0.1352, -0.002671, 1.766), (0.1352, -0.002671, 38.66), (0.1321, -0.006453, 1.766), (0.1321, -0.006453, 38.66), (0.1284, -0.009558, 1.766), (0.1284, -0.009558, 38.66), (0.124, -0.01186, 1.766), (0.124, -0.01186, 38.66), (0.1194, -0.01329, 1.766), (0.1194, -0.01329, 38.66), (0.1145, -0.01376, 1.766), (0.1145, -0.01376, 38.66), (0.1096, -0.01329, 1.766), (0.1096, -0.01329, 38.66), (0.1049, -0.01186, 1.766), (0.1049, -0.01186, 38.66), (0.1006, -0.009558, 1.766), (0.1006, -0.009558, 38.66), (0.09684, -0.006453, 1.766), (0.09684, -0.006453, 38.66), (0.09373, -0.002671, 1.766), (0.09373, -0.002671, 38.66), (0.09143, 0.001645, 1.766), (0.09143, 0.001645, 38.66), (0.09001, 0.006328, 1.766), (0.09001, 0.006328, 38.66), (0.08953, 0.0112, 1.766), (0.08953, 0.0112, 38.66), (0.09001, 0.01607, 1.766), (0.09001, 0.01607, 38.66), (0.09143, 0.02075, 1.766), (0.09143, 0.02075, 38.66), (0.09373, 0.02507, 1.766), (0.09373, 0.02507, 38.66), (0.09684, 0.02885, 1.766), (0.09684, 0.02885, 38.66), (0.1006, 0.03195, 1.766), (0.1006, 0.03195, 38.66), (0.1049, 0.03426, 1.766), (0.1049, 0.03426, 38.66), (0.1096, 0.03568, 1.766), (0.1096, 0.03568, 38.66), (0.2224, 0.03616, 1.766), (0.2224, 0.03616, 38.66), (0.2273, 0.03568, 1.766), (0.2273, 0.03568, 38.66), (0.2319, 0.03426, 1.766), (0.2319, 0.03426, 38.66), (0.2363, 0.03195, 1.766), (0.2363, 0.03195, 38.66), (0.24, 0.02885, 1.766), (0.24, 0.02885, 38.66), (0.2431, 0.02507, 1.766), (0.2431, 0.02507, 38.66), (0.2454, 0.02075, 1.766), (0.2454, 0.02075, 38.66), (0.2469, 0.01607, 1.766), (0.2469, 0.01607, 38.66), (0.2473, 0.0112, 1.766), (0.2473, 0.0112, 38.66), (0.2469, 0.006328, 1.766), (0.2469, 0.006328, 38.66), (0.2454, 0.001645, 1.766), (0.2454, 0.001645, 38.66), (0.2431, -0.002671, 1.766), (0.2431, -0.002671, 38.66), (0.24, -0.006453, 1.766), (0.24, -0.006453, 38.66), (0.2363, -0.009558, 1.766), (0.2363, -0.009558, 38.66), (0.2319, -0.01186, 1.766), (0.2319, -0.01186, 38.66), (0.2273, -0.01329, 1.766), (0.2273, -0.01329, 38.66), (0.2224, -0.01376, 1.766), (0.2224, -0.01376, 38.66), (0.2175, -0.01329, 1.766), (0.2175, -0.01329, 38.66), (0.2128, -0.01186, 1.766), (0.2128, -0.01186, 38.66), (0.2085, -0.009558, 1.766), (0.2085, -0.009558, 38.66), (0.2047, -0.006453, 1.766), (0.2047, -0.006453, 38.66), (0.2016, -0.002671, 1.766), (0.2016, -0.002671, 38.66), (0.1993, 0.001645, 1.766), (0.1993, 0.001645, 38.66), (0.1979, 0.006328, 1.766), (0.1979, 0.006328, 38.66), (0.1974, 0.0112, 1.766), (0.1974, 0.0112, 38.66), (0.1979, 0.01607, 1.766), (0.1979, 0.01607, 38.66), (0.1993, 0.02075, 1.766), (0.1993, 0.02075, 38.66), (0.2016, 0.02507, 1.766), (0.2016, 0.02507, 38.66), (0.2047, 0.02885, 1.766), (0.2047, 0.02885, 38.66), (0.2085, 0.03195, 1.766), (0.2085, 0.03195, 38.66), (0.2128, 0.03426, 1.766), (0.2128, 0.03426, 38.66), (0.2175, 0.03568, 1.766), (0.2175, 0.03568, 38.66)], [], [(2, 1, 21, 22), (0, 7, 27, 26), (5, 6, 31, 29), (5, 4, 13, 12), (9, 10, 18, 17), (6, 5, 12, 15), (4, 7, 14, 13), (7, 6, 15, 14), (9, 8, 12, 13), (11, 10, 14, 15), (10, 9, 13, 14), (8, 11, 15, 12), (16, 17, 18, 19), (8, 9, 17, 16), (11, 8, 16, 19), (10, 11, 19, 18), (20, 23, 22, 21), (0, 3, 23, 20), (1, 0, 20, 21), (3, 2, 22, 23), (25, 24, 26, 27), (4, 3, 24, 25), (7, 4, 25, 27), (3, 0, 26, 24), (29, 31, 30, 28), (6, 1, 30, 31), (2, 5, 29, 28), (1, 2, 28, 30), (32, 33, 35, 34), (34, 35, 37, 36), (36, 37, 39, 38), (38, 39, 41, 40), (40, 41, 43, 42), (42, 43, 45, 44), (44, 45, 47, 46), (46, 47, 49, 48), (48, 49, 51, 50), (50, 51, 53, 52), (52, 53, 55, 54), (54, 55, 57, 56), (56, 57, 59, 58), (58, 59, 61, 60), (60, 61, 63, 62), (62, 63, 65, 64), (64, 65, 67, 66), (66, 67, 69, 68), (68, 69, 71, 70), (70, 71, 73, 72), (72, 73, 75, 74), (74, 75, 77, 76), (76, 77, 79, 78), (78, 79, 81, 80), (80, 81, 83, 82), (82, 83, 85, 84), (84, 85, 87, 86), (86, 87, 89, 88), (88, 89, 91, 90), (90, 91, 93, 92), (35, 33, 95, 93, 91, 89, 87, 85, 83, 81, 79, 77, 75, 73, 71, 69, 67, 65, 63, 61, 59, 57, 55, 53, 51, 49, 47, 45, 43, 41, 39, 37), (92, 93, 95, 94), (94, 95, 33, 32), (32, 34, 36, 38, 40, 42, 44, 46, 48, 50, 52, 54, 56, 58, 60, 62, 64, 66, 68, 70, 72, 74, 76, 78, 80, 82, 84, 86, 88, 90, 92, 94), (96, 97, 99, 98), (98, 99, 101, 100), (100, 101, 103, 102), (102, 103, 105, 104), (104, 105, 107, 106), (106, 107, 109, 108), (108, 109, 111, 110), (110, 111, 113, 112), (112, 113, 115, 114), (114, 115, 117, 116), (116, 117, 119, 118), (118, 119, 121, 120), (120, 121, 123, 122), (122, 123, 125, 124), (124, 125, 127, 126), (126, 127, 129, 128), (128, 129, 131, 130), (130, 131, 133, 132), (132, 133, 135, 134), (134, 135, 137, 136), (136, 137, 139, 138), (138, 139, 141, 140), (140, 141, 143, 142), (142, 143, 145, 144), (144, 145, 147, 146), (146, 147, 149, 148), (148, 149, 151, 150), (150, 151, 153, 152), (152, 153, 155, 154), (154, 155, 157, 156), (99, 97, 159, 157, 155, 153, 151, 149, 147, 145, 143, 141, 139, 137, 135, 133, 131, 129, 127, 125, 123, 121, 119, 117, 115, 113, 111, 109, 107, 105, 103, 101), (156, 157, 159, 158), (158, 159, 97, 96), (96, 98, 100, 102, 104, 106, 108, 110, 112, 114, 116, 118, 120, 122, 124, 126, 128, 130, 132, 134, 136, 138, 140, 142, 144, 146, 148, 150, 152, 154, 156, 158), (160, 161, 163, 162), (162, 163, 165, 164), (164, 165, 167, 166), (166, 167, 169, 168), (168, 169, 171, 170), (170, 171, 173, 172), (172, 173, 175, 174), (174, 175, 177, 176), (176, 177, 179, 178), (178, 179, 181, 180), (180, 181, 183, 182), (182, 183, 185, 184), (184, 185, 187, 186), (186, 187, 189, 188), (188, 189, 191, 190), (190, 191, 193, 192), (192, 193, 195, 194), (194, 195, 197, 196), (196, 197, 199, 198), (198, 199, 201, 200), (200, 201, 203, 202), (202, 203, 205, 204), (204, 205, 207, 206), (206, 207, 209, 208), (208, 209, 211, 210), (210, 211, 213, 212), (212, 213, 215, 214), (214, 215, 217, 216), (216, 217, 219, 218), (218, 219, 221, 220), (163, 161, 223, 221, 219, 217, 215, 213, 211, 209, 207, 205, 203, 201, 199, 197, 195, 193, 191, 189, 187, 185, 183, 181, 179, 177, 175, 173, 171, 169, 167, 165), (220, 221, 223, 222), (222, 223, 161, 160), (160, 162, 164, 166, 168, 170, 172, 174, 176, 178, 180, 182, 184, 186, 188, 190, 192, 194, 196, 198, 200, 202, 204, 206, 208, 210, 212, 214, 216, 218, 220, 222), (224, 225, 227, 226), (226, 227, 229, 228), (228, 229, 231, 230), (230, 231, 233, 232), (232, 233, 235, 234), (234, 235, 237, 236), (236, 237, 239, 238), (238, 239, 241, 240), (240, 241, 243, 242), (242, 243, 245, 244), (244, 245, 247, 246), (246, 247, 249, 248), (248, 249, 251, 250), (250, 251, 253, 252), (252, 253, 255, 254), (254, 255, 257, 256), (256, 257, 259, 258), (258, 259, 261, 260), (260, 261, 263, 262), (262, 263, 265, 264), (264, 265, 267, 266), (266, 267, 269, 268), (268, 269, 271, 270), (270, 271, 273, 272), (272, 273, 275, 274), (274, 275, 277, 276), (276, 277, 279, 278), (278, 279, 281, 280), (280, 281, 283, 282), (282, 283, 285, 284), (227, 225, 287, 285, 283, 281, 279, 277, 275, 273, 271, 269, 267, 265, 263, 261, 259, 257, 255, 253, 251, 249, 247, 245, 243, 241, 239, 237, 235, 233, 231, 229), (284, 285, 287, 286), (286, 287, 225, 224), (224, 226, 228, 230, 232, 234, 236, 238, 240, 242, 244, 246, 248, 250, 252, 254, 256, 258, 260, 262, 264, 266, 268, 270, 272, 274, 276, 278, 280, 282, 284, 286), (288, 289, 291, 290), (290, 291, 293, 292), (292, 293, 295, 294), (294, 295, 297, 296), (296, 297, 299, 298), (298, 299, 301, 300), (300, 301, 303, 302), (302, 303, 305, 304), (304, 305, 307, 306), (306, 307, 309, 308), (308, 309, 311, 310), (310, 311, 313, 312), (312, 313, 315, 314), (314, 315, 317, 316), (316, 317, 319, 318), (318, 319, 321, 320), (320, 321, 323, 322), (322, 323, 325, 324), (324, 325, 327, 326), (326, 327, 329, 328), (328, 329, 331, 330), (330, 331, 333, 332), (332, 333, 335, 334), (334, 335, 337, 336), (336, 337, 339, 338), (338, 339, 341, 340), (340, 341, 343, 342), (342, 343, 345, 344), (344, 345, 347, 346), (346, 347, 349, 348), (291, 289, 351, 349, 347, 345, 343, 341, 339, 337, 335, 333, 331, 329, 327, 325, 323, 321, 319, 317, 315, 313, 311, 309, 307, 305, 303, 301, 299, 297, 295, 293), (348, 349, 351, 350), (350, 351, 289, 288), (288, 290, 292, 294, 296, 298, 300, 302, 304, 306, 308, 310, 312, 314, 316, 318, 320, 322, 324, 326, 328, 330, 332, 334, 336, 338, 340, 342, 344, 346, 348, 350), (27, 26, 30, 31)])
me_cube_001.polygons.foreach_set('material_index', [0, 0, 0, 0, 0, 0, 0, 0, 0, 0, 0, 0, 0, 0, 0, 0, 0, 0, 0, 0, 0, 0, 0, 0, 0, 0, 0, 0, 1, 1, 1, 1, 1, 1, 1, 1, 1, 1, 1, 1, 1, 1, 1, 1, 1, 1, 1, 1, 1, 1, 1, 1, 1, 1, 1, 1, 1, 1, 1, 1, 1, 1, 1, 1, 1, 1, 1, 1, 1, 1, 1, 1, 1, 1, 1, 1, 1, 1, 1, 1, 1, 1, 1, 1, 1, 1, 1, 1, 1, 1, 1, 1, 1, 1, 1, 1, 1, 1, 1, 1, 1, 1, 1, 1, 1, 1, 1, 1, 1, 1, 1, 1, 1, 1, 1, 1, 1, 1, 1, 1, 1, 1, 1, 1, 1, 1, 1, 1, 1, 1, 1, 1, 1, 1, 1, 1, 1, 1, 1, 1, 1, 1, 1, 1, 1, 1, 1, 1, 1, 1, 1, 1, 1, 1, 1, 1, 1, 1, 1, 1, 1, 1, 1, 1, 1, 1, 1, 1, 1, 1, 1, 1, 1, 1, 1, 1, 1, 1, 1, 1, 1, 1, 1, 1, 1, 1, 1, 1, 1, 1, 1, 1, 1, 1, 1, 1, 1, 1, 0])
_uv = me_cube_001.uv_layers.new(name='UVMap')
_uv.uv.foreach_set('vector', [0.5805, 0.05979, 0.05151, 0.9503, 0.05151, 0.9503, 0.5805, 0.05979, 0.0, 0.0, 0.0, 0.0, 0.0, 0.0, 0.0, 0.0, 0.1497, 0.3285, 0.05057, 0.4976, 0.05057, 0.4976, 0.1497, 0.3285, 0.0, 0.0, 0.0, 0.0, 0.0, 0.0, 0.0, 0.0, 0.1423, 0.3481, 0.06053, 0.4781, 0.06053, 0.4781, 0.1423, 0.3481, 0.05057, 0.4976, 0.1497, 0.3285, 0.1497, 0.3285, 0.05057, 0.4976, 0.1546, 0.3285, 0.04825, 0.4976, 0.04825, 0.4976, 0.1546, 0.3285, 0.0, 0.0, 0.0, 0.0, 0.0, 0.0, 0.0, 0.0, 0.1423, 0.3481, 0.1383, 0.3481, 0.1497, 0.3285, 0.1546, 0.3285, 0.06201, 0.4781, 0.06053, 0.4781, 0.04825, 0.4976, 0.05057, 0.4976, 0.06053, 0.4781, 0.1423, 0.3481, 0.1546, 0.3285, 0.04825, 0.4976, 0.1383, 0.3481, 0.06201, 0.4781, 0.05057, 0.4976, 0.1497, 0.3285, 0.1383, 0.3481, 0.1423, 0.3481, 0.06053, 0.4781, 0.06201, 0.4781, 0.1383, 0.3481, 0.1423, 0.3481, 0.1423, 0.3481, 0.1383, 0.3481, 0.06201, 0.4781, 0.1383, 0.3481, 0.1383, 0.3481, 0.06201, 0.4781, 0.06053, 0.4781, 0.06201, 0.4781, 0.06201, 0.4781, 0.06053, 0.4781, 0.05026, 0.9502, 0.1546, 0.6112, 0.5805, 0.05979, 0.05151, 0.9503, 0.05026, 0.9502, 0.1546, 0.6112, 0.1546, 0.6112, 0.05026, 0.9502, 0.0, 0.0, 0.0, 0.0, 0.0, 0.0, 0.0, 0.0, 0.0, 0.0, 0.0, 0.0, 0.0, 0.0, 0.0, 0.0, 0.1546, 0.3285, 0.1546, 0.6112, 0.05026, 0.9502, 0.04825, 0.4976, 0.0, 0.0, 0.0, 0.0, 0.0, 0.0, 0.0, 0.0, 0.04825, 0.4976, 0.1546, 0.3285, 0.1546, 0.3285, 0.04825, 0.4976, 0.1546, 0.6112, 0.05026, 0.9502, 0.05026, 0.9502, 0.1546, 0.6112, 0.1497, 0.3285, 0.05057, 0.4976, 0.05151, 0.9503, 0.5805, 0.05979, 0.0, 0.0, 0.0, 0.0, 0.0, 0.0, 0.0, 0.0, 0.0, 0.0, 0.0, 0.0, 0.0, 0.0, 0.0, 0.0, 0.05151, 0.9503, 0.5805, 0.05979, 0.5805, 0.05979, 0.05151, 0.9503, 1.0, 0.5, 1.0, 1.0, 0.9688, 1.0, 0.9688, 0.5, 0.9688, 0.5, 0.9688, 1.0, 0.9375, 1.0, 0.9375, 0.5, 0.9375, 0.5, 0.9375, 1.0, 0.9062, 1.0, 0.9062, 0.5, 0.9062, 0.5, 0.9062, 1.0, 0.875, 1.0, 0.875, 0.5, 0.875, 0.5, 0.875, 1.0, 0.8438, 1.0, 0.8438, 0.5, 0.8438, 0.5, 0.8438, 1.0, 0.8125, 1.0, 0.8125, 0.5, 0.8125, 0.5, 0.8125, 1.0, 0.7812, 1.0, 0.7812, 0.5, 0.7812, 0.5, 0.7812, 1.0, 0.75, 1.0, 0.75, 0.5, 0.75, 0.5, 0.75, 1.0, 0.7188, 1.0, 0.7188, 0.5, 0.7188, 0.5, 0.7188, 1.0, 0.6875, 1.0, 0.6875, 0.5, 0.6875, 0.5, 0.6875, 1.0, 0.6562, 1.0, 0.6562, 0.5, 0.6562, 0.5, 0.6562, 1.0, 0.625, 1.0, 0.625, 0.5, 0.625, 0.5, 0.625, 1.0, 0.5938, 1.0, 0.5938, 0.5, 0.5938, 0.5, 0.5938, 1.0, 0.5625, 1.0, 0.5625, 0.5, 0.5625, 0.5, 0.5625, 1.0, 0.5312, 1.0, 0.5312, 0.5, 0.5312, 0.5, 0.5312, 1.0, 0.5, 1.0, 0.5, 0.5, 0.5, 0.5, 0.5, 1.0, 0.4688, 1.0, 0.4688, 0.5, 0.4688, 0.5, 0.4688, 1.0, 0.4375, 1.0, 0.4375, 0.5, 0.4375, 0.5, 0.4375, 1.0, 0.4062, 1.0, 0.4062, 0.5, 0.4062, 0.5, 0.4062, 1.0, 0.375, 1.0, 0.375, 0.5, 0.375, 0.5, 0.375, 1.0, 0.3438, 1.0, 0.3438, 0.5, 0.3438, 0.5, 0.3438, 1.0, 0.3125, 1.0, 0.3125, 0.5, 0.3125, 0.5, 0.3125, 1.0, 0.2812, 1.0, 0.2812, 0.5, 0.2812, 0.5, 0.2812, 1.0, 0.25, 1.0, 0.25, 0.5, 0.25, 0.5, 0.25, 1.0, 0.2188, 1.0, 0.2188, 0.5, 0.2188, 0.5, 0.2188, 1.0, 0.1875, 1.0, 0.1875, 0.5, 0.1875, 0.5, 0.1875, 1.0, 0.1562, 1.0, 0.1562, 0.5, 0.1562, 0.5, 0.1562, 1.0, 0.125, 1.0, 0.125, 0.5, 0.125, 0.5, 0.125, 1.0, 0.09375, 1.0, 0.09375, 0.5, 0.09375, 0.5, 0.09375, 1.0, 0.0625, 1.0, 0.0625, 0.5, 0.2968, 0.4854, 0.25, 0.49, 0.2032, 0.4854, 0.1582, 0.4717, 0.1167, 0.4496, 0.08029, 0.4197, 0.05045, 0.3833, 0.02827, 0.3418, 0.01461, 0.2968, 0.01, 0.25, 0.01461, 0.2032, 0.02827, 0.1582, 0.05045, 0.1167, 0.08029, 0.08029, 0.1167, 0.05045, 0.1582, 0.02827, 0.2032, 0.01461, 0.25, 0.01, 0.2968, 0.01461, 0.3418, 0.02827, 0.3833, 0.05045, 0.4197, 0.08029, 0.4496, 0.1167, 0.4717, 0.1582, 0.4854, 0.2032, 0.49, 0.25, 0.4854, 0.2968, 0.4717, 0.3418, 0.4496, 0.3833, 0.4197, 0.4197, 0.3833, 0.4496, 0.3418, 0.4717, 0.0625, 0.5, 0.0625, 1.0, 0.03125, 1.0, 0.03125, 0.5, 0.03125, 0.5, 0.03125, 1.0, 0.0, 1.0, 0.0, 0.5, 0.75, 0.49, 0.7968, 0.4854, 0.8418, 0.4717, 0.8833, 0.4496, 0.9197, 0.4197, 0.9496, 0.3833, 0.9717, 0.3418, 0.9854, 0.2968, 0.99, 0.25, 0.9854, 0.2032, 0.9717, 0.1582, 0.9496, 0.1167, 0.9197, 0.08029, 0.8833, 0.05045, 0.8418, 0.02827, 0.7968, 0.01461, 0.75, 0.01, 0.7032, 0.01461, 0.6582, 0.02827, 0.6167, 0.05045, 0.5803, 0.08029, 0.5504, 0.1167, 0.5283, 0.1582, 0.5146, 0.2032, 0.51, 0.25, 0.5146, 0.2968, 0.5283, 0.3418, 0.5504, 0.3833, 0.5803, 0.4197, 0.6167, 0.4496, 0.6582, 0.4717, 0.7032, 0.4854, 1.0, 0.5, 1.0, 1.0, 0.9688, 1.0, 0.9688, 0.5, 0.9688, 0.5, 0.9688, 1.0, 0.9375, 1.0, 0.9375, 0.5, 0.9375, 0.5, 0.9375, 1.0, 0.9062, 1.0, 0.9062, 0.5, 0.9062, 0.5, 0.9062, 1.0, 0.875, 1.0, 0.875, 0.5, 0.875, 0.5, 0.875, 1.0, 0.8438, 1.0, 0.8438, 0.5, 0.8438, 0.5, 0.8438, 1.0, 0.8125, 1.0, 0.8125, 0.5, 0.8125, 0.5, 0.8125, 1.0, 0.7812, 1.0, 0.7812, 0.5, 0.7812, 0.5, 0.7812, 1.0, 0.75, 1.0, 0.75, 0.5, 0.75, 0.5, 0.75, 1.0, 0.7188, 1.0, 0.7188, 0.5, 0.7188, 0.5, 0.7188, 1.0, 0.6875, 1.0, 0.6875, 0.5, 0.6875, 0.5, 0.6875, 1.0, 0.6562, 1.0, 0.6562, 0.5, 0.6562, 0.5, 0.6562, 1.0, 0.625, 1.0, 0.625, 0.5, 0.625, 0.5, 0.625, 1.0, 0.5938, 1.0, 0.5938, 0.5, 0.5938, 0.5, 0.5938, 1.0, 0.5625, 1.0, 0.5625, 0.5, 0.5625, 0.5, 0.5625, 1.0, 0.5312, 1.0, 0.5312, 0.5, 0.5312, 0.5, 0.5312, 1.0, 0.5, 1.0, 0.5, 0.5, 0.5, 0.5, 0.5, 1.0, 0.4688, 1.0, 0.4688, 0.5, 0.4688, 0.5, 0.4688, 1.0, 0.4375, 1.0, 0.4375, 0.5, 0.4375, 0.5, 0.4375, 1.0, 0.4062, 1.0, 0.4062, 0.5, 0.4062, 0.5, 0.4062, 1.0, 0.375, 1.0, 0.375, 0.5, 0.375, 0.5, 0.375, 1.0, 0.3438, 1.0, 0.3438, 0.5, 0.3438, 0.5, 0.3438, 1.0, 0.3125, 1.0, 0.3125, 0.5, 0.3125, 0.5, 0.3125, 1.0, 0.2812, 1.0, 0.2812, 0.5, 0.2812, 0.5, 0.2812, 1.0, 0.25, 1.0, 0.25, 0.5, 0.25, 0.5, 0.25, 1.0, 0.2188, 1.0, 0.2188, 0.5, 0.2188, 0.5, 0.2188, 1.0, 0.1875, 1.0, 0.1875, 0.5, 0.1875, 0.5, 0.1875, 1.0, 0.1562, 1.0, 0.1562, 0.5, 0.1562, 0.5, 0.1562, 1.0, 0.125, 1.0, 0.125, 0.5, 0.125, 0.5, 0.125, 1.0, 0.09375, 1.0, 0.09375, 0.5, 0.09375, 0.5, 0.09375, 1.0, 0.0625, 1.0, 0.0625, 0.5, 0.2968, 0.4854, 0.25, 0.49, 0.2032, 0.4854, 0.1582, 0.4717, 0.1167, 0.4496, 0.08029, 0.4197, 0.05045, 0.3833, 0.02827, 0.3418, 0.01461, 0.2968, 0.01, 0.25, 0.01461, 0.2032, 0.02827, 0.1582, 0.05045, 0.1167, 0.08029, 0.08029, 0.1167, 0.05045, 0.1582, 0.02827, 0.2032, 0.01461, 0.25, 0.01, 0.2968, 0.01461, 0.3418, 0.02827, 0.3833, 0.05045, 0.4197, 0.08029, 0.4496, 0.1167, 0.4717, 0.1582, 0.4854, 0.2032, 0.49, 0.25, 0.4854, 0.2968, 0.4717, 0.3418, 0.4496, 0.3833, 0.4197, 0.4197, 0.3833, 0.4496, 0.3418, 0.4717, 0.0625, 0.5, 0.0625, 1.0, 0.03125, 1.0, 0.03125, 0.5, 0.03125, 0.5, 0.03125, 1.0, 0.0, 1.0, 0.0, 0.5, 0.75, 0.49, 0.7968, 0.4854, 0.8418, 0.4717, 0.8833, 0.4496, 0.9197, 0.4197, 0.9496, 0.3833, 0.9717, 0.3418, 0.9854, 0.2968, 0.99, 0.25, 0.9854, 0.2032, 0.9717, 0.1582, 0.9496, 0.1167, 0.9197, 0.08029, 0.8833, 0.05045, 0.8418, 0.02827, 0.7968, 0.01461, 0.75, 0.01, 0.7032, 0.01461, 0.6582, 0.02827, 0.6167, 0.05045, 0.5803, 0.08029, 0.5504, 0.1167, 0.5283, 0.1582, 0.5146, 0.2032, 0.51, 0.25, 0.5146, 0.2968, 0.5283, 0.3418, 0.5504, 0.3833, 0.5803, 0.4197, 0.6167, 0.4496, 0.6582, 0.4717, 0.7032, 0.4854, 1.0, 0.5, 1.0, 1.0, 0.9688, 1.0, 0.9688, 0.5, 0.9688, 0.5, 0.9688, 1.0, 0.9375, 1.0, 0.9375, 0.5, 0.9375, 0.5, 0.9375, 1.0, 0.9062, 1.0, 0.9062, 0.5, 0.9062, 0.5, 0.9062, 1.0, 0.875, 1.0, 0.875, 0.5, 0.875, 0.5, 0.875, 1.0, 0.8438, 1.0, 0.8438, 0.5, 0.8438, 0.5, 0.8438, 1.0, 0.8125, 1.0, 0.8125, 0.5, 0.8125, 0.5, 0.8125, 1.0, 0.7812, 1.0, 0.7812, 0.5, 0.7812, 0.5, 0.7812, 1.0, 0.75, 1.0, 0.75, 0.5, 0.75, 0.5, 0.75, 1.0, 0.7188, 1.0, 0.7188, 0.5, 0.7188, 0.5, 0.7188, 1.0, 0.6875, 1.0, 0.6875, 0.5, 0.6875, 0.5, 0.6875, 1.0, 0.6562, 1.0, 0.6562, 0.5, 0.6562, 0.5, 0.6562, 1.0, 0.625, 1.0, 0.625, 0.5, 0.625, 0.5, 0.625, 1.0, 0.5938, 1.0, 0.5938, 0.5, 0.5938, 0.5, 0.5938, 1.0, 0.5625, 1.0, 0.5625, 0.5, 0.5625, 0.5, 0.5625, 1.0, 0.5312, 1.0, 0.5312, 0.5, 0.5312, 0.5, 0.5312, 1.0, 0.5, 1.0, 0.5, 0.5, 0.5, 0.5, 0.5, 1.0, 0.4688, 1.0, 0.4688, 0.5, 0.4688, 0.5, 0.4688, 1.0, 0.4375, 1.0, 0.4375, 0.5, 0.4375, 0.5, 0.4375, 1.0, 0.4062, 1.0, 0.4062, 0.5, 0.4062, 0.5, 0.4062, 1.0, 0.375, 1.0, 0.375, 0.5, 0.375, 0.5, 0.375, 1.0, 0.3438, 1.0, 0.3438, 0.5, 0.3438, 0.5, 0.3438, 1.0, 0.3125, 1.0, 0.3125, 0.5, 0.3125, 0.5, 0.3125, 1.0, 0.2812, 1.0, 0.2812, 0.5, 0.2812, 0.5, 0.2812, 1.0, 0.25, 1.0, 0.25, 0.5, 0.25, 0.5, 0.25, 1.0, 0.2188, 1.0, 0.2188, 0.5, 0.2188, 0.5, 0.2188, 1.0, 0.1875, 1.0, 0.1875, 0.5, 0.1875, 0.5, 0.1875, 1.0, 0.1562, 1.0, 0.1562, 0.5, 0.1562, 0.5, 0.1562, 1.0, 0.125, 1.0, 0.125, 0.5, 0.125, 0.5, 0.125, 1.0, 0.09375, 1.0, 0.09375, 0.5, 0.09375, 0.5, 0.09375, 1.0, 0.0625, 1.0, 0.0625, 0.5, 0.2968, 0.4854, 0.25, 0.49, 0.2032, 0.4854, 0.1582, 0.4717, 0.1167, 0.4496, 0.08029, 0.4197, 0.05045, 0.3833, 0.02827, 0.3418, 0.01461, 0.2968, 0.01, 0.25, 0.01461, 0.2032, 0.02827, 0.1582, 0.05045, 0.1167, 0.08029, 0.08029, 0.1167, 0.05045, 0.1582, 0.02827, 0.2032, 0.01461, 0.25, 0.01, 0.2968, 0.01461, 0.3418, 0.02827, 0.3833, 0.05045, 0.4197, 0.08029, 0.4496, 0.1167, 0.4717, 0.1582, 0.4854, 0.2032, 0.49, 0.25, 0.4854, 0.2968, 0.4717, 0.3418, 0.4496, 0.3833, 0.4197, 0.4197, 0.3833, 0.4496, 0.3418, 0.4717, 0.0625, 0.5, 0.0625, 1.0, 0.03125, 1.0, 0.03125, 0.5, 0.03125, 0.5, 0.03125, 1.0, 0.0, 1.0, 0.0, 0.5, 0.75, 0.49, 0.7968, 0.4854, 0.8418, 0.4717, 0.8833, 0.4496, 0.9197, 0.4197, 0.9496, 0.3833, 0.9717, 0.3418, 0.9854, 0.2968, 0.99, 0.25, 0.9854, 0.2032, 0.9717, 0.1582, 0.9496, 0.1167, 0.9197, 0.08029, 0.8833, 0.05045, 0.8418, 0.02827, 0.7968, 0.01461, 0.75, 0.01, 0.7032, 0.01461, 0.6582, 0.02827, 0.6167, 0.05045, 0.5803, 0.08029, 0.5504, 0.1167, 0.5283, 0.1582, 0.5146, 0.2032, 0.51, 0.25, 0.5146, 0.2968, 0.5283, 0.3418, 0.5504, 0.3833, 0.5803, 0.4197, 0.6167, 0.4496, 0.6582, 0.4717, 0.7032, 0.4854, 1.0, 0.5, 1.0, 1.0, 0.9688, 1.0, 0.9688, 0.5, 0.9688, 0.5, 0.9688, 1.0, 0.9375, 1.0, 0.9375, 0.5, 0.9375, 0.5, 0.9375, 1.0, 0.9062, 1.0, 0.9062, 0.5, 0.9062, 0.5, 0.9062, 1.0, 0.875, 1.0, 0.875, 0.5, 0.875, 0.5, 0.875, 1.0, 0.8438, 1.0, 0.8438, 0.5, 0.8438, 0.5, 0.8438, 1.0, 0.8125, 1.0, 0.8125, 0.5, 0.8125, 0.5, 0.8125, 1.0, 0.7812, 1.0, 0.7812, 0.5, 0.7812, 0.5, 0.7812, 1.0, 0.75, 1.0, 0.75, 0.5, 0.75, 0.5, 0.75, 1.0, 0.7188, 1.0, 0.7188, 0.5, 0.7188, 0.5, 0.7188, 1.0, 0.6875, 1.0, 0.6875, 0.5, 0.6875, 0.5, 0.6875, 1.0, 0.6562, 1.0, 0.6562, 0.5, 0.6562, 0.5, 0.6562, 1.0, 0.625, 1.0, 0.625, 0.5, 0.625, 0.5, 0.625, 1.0, 0.5938, 1.0, 0.5938, 0.5, 0.5938, 0.5, 0.5938, 1.0, 0.5625, 1.0, 0.5625, 0.5, 0.5625, 0.5, 0.5625, 1.0, 0.5312, 1.0, 0.5312, 0.5, 0.5312, 0.5, 0.5312, 1.0, 0.5, 1.0, 0.5, 0.5, 0.5, 0.5, 0.5, 1.0, 0.4688, 1.0, 0.4688, 0.5, 0.4688, 0.5, 0.4688, 1.0, 0.4375, 1.0, 0.4375, 0.5, 0.4375, 0.5, 0.4375, 1.0, 0.4062, 1.0, 0.4062, 0.5, 0.4062, 0.5, 0.4062, 1.0, 0.375, 1.0, 0.375, 0.5, 0.375, 0.5, 0.375, 1.0, 0.3438, 1.0, 0.3438, 0.5, 0.3438, 0.5, 0.3438, 1.0, 0.3125, 1.0, 0.3125, 0.5, 0.3125, 0.5, 0.3125, 1.0, 0.2812, 1.0, 0.2812, 0.5, 0.2812, 0.5, 0.2812, 1.0, 0.25, 1.0, 0.25, 0.5, 0.25, 0.5, 0.25, 1.0, 0.2188, 1.0, 0.2188, 0.5, 0.2188, 0.5, 0.2188, 1.0, 0.1875, 1.0, 0.1875, 0.5, 0.1875, 0.5, 0.1875, 1.0, 0.1562, 1.0, 0.1562, 0.5, 0.1562, 0.5, 0.1562, 1.0, 0.125, 1.0, 0.125, 0.5, 0.125, 0.5, 0.125, 1.0, 0.09375, 1.0, 0.09375, 0.5, 0.09375, 0.5, 0.09375, 1.0, 0.0625, 1.0, 0.0625, 0.5, 0.2968, 0.4854, 0.25, 0.49, 0.2032, 0.4854, 0.1582, 0.4717, 0.1167, 0.4496, 0.08029, 0.4197, 0.05045, 0.3833, 0.02827, 0.3418, 0.01461, 0.2968, 0.01, 0.25, 0.01461, 0.2032, 0.02827, 0.1582, 0.05045, 0.1167, 0.08029, 0.08029, 0.1167, 0.05045, 0.1582, 0.02827, 0.2032, 0.01461, 0.25, 0.01, 0.2968, 0.01461, 0.3418, 0.02827, 0.3833, 0.05045, 0.4197, 0.08029, 0.4496, 0.1167, 0.4717, 0.1582, 0.4854, 0.2032, 0.49, 0.25, 0.4854, 0.2968, 0.4717, 0.3418, 0.4496, 0.3833, 0.4197, 0.4197, 0.3833, 0.4496, 0.3418, 0.4717, 0.0625, 0.5, 0.0625, 1.0, 0.03125, 1.0, 0.03125, 0.5, 0.03125, 0.5, 0.03125, 1.0, 0.0, 1.0, 0.0, 0.5, 0.75, 0.49, 0.7968, 0.4854, 0.8418, 0.4717, 0.8833, 0.4496, 0.9197, 0.4197, 0.9496, 0.3833, 0.9717, 0.3418, 0.9854, 0.2968, 0.99, 0.25, 0.9854, 0.2032, 0.9717, 0.1582, 0.9496, 0.1167, 0.9197, 0.08029, 0.8833, 0.05045, 0.8418, 0.02827, 0.7968, 0.01461, 0.75, 0.01, 0.7032, 0.01461, 0.6582, 0.02827, 0.6167, 0.05045, 0.5803, 0.08029, 0.5504, 0.1167, 0.5283, 0.1582, 0.5146, 0.2032, 0.51, 0.25, 0.5146, 0.2968, 0.5283, 0.3418, 0.5504, 0.3833, 0.5803, 0.4197, 0.6167, 0.4496, 0.6582, 0.4717, 0.7032, 0.4854, 1.0, 0.5, 1.0, 1.0, 0.9688, 1.0, 0.9688, 0.5, 0.9688, 0.5, 0.9688, 1.0, 0.9375, 1.0, 0.9375, 0.5, 0.9375, 0.5, 0.9375, 1.0, 0.9062, 1.0, 0.9062, 0.5, 0.9062, 0.5, 0.9062, 1.0, 0.875, 1.0, 0.875, 0.5, 0.875, 0.5, 0.875, 1.0, 0.8438, 1.0, 0.8438, 0.5, 0.8438, 0.5, 0.8438, 1.0, 0.8125, 1.0, 0.8125, 0.5, 0.8125, 0.5, 0.8125, 1.0, 0.7812, 1.0, 0.7812, 0.5, 0.7812, 0.5, 0.7812, 1.0, 0.75, 1.0, 0.75, 0.5, 0.75, 0.5, 0.75, 1.0, 0.7188, 1.0, 0.7188, 0.5, 0.7188, 0.5, 0.7188, 1.0, 0.6875, 1.0, 0.6875, 0.5, 0.6875, 0.5, 0.6875, 1.0, 0.6562, 1.0, 0.6562, 0.5, 0.6562, 0.5, 0.6562, 1.0, 0.625, 1.0, 0.625, 0.5, 0.625, 0.5, 0.625, 1.0, 0.5938, 1.0, 0.5938, 0.5, 0.5938, 0.5, 0.5938, 1.0, 0.5625, 1.0, 0.5625, 0.5, 0.5625, 0.5, 0.5625, 1.0, 0.5312, 1.0, 0.5312, 0.5, 0.5312, 0.5, 0.5312, 1.0, 0.5, 1.0, 0.5, 0.5, 0.5, 0.5, 0.5, 1.0, 0.4688, 1.0, 0.4688, 0.5, 0.4688, 0.5, 0.4688, 1.0, 0.4375, 1.0, 0.4375, 0.5, 0.4375, 0.5, 0.4375, 1.0, 0.4062, 1.0, 0.4062, 0.5, 0.4062, 0.5, 0.4062, 1.0, 0.375, 1.0, 0.375, 0.5, 0.375, 0.5, 0.375, 1.0, 0.3438, 1.0, 0.3438, 0.5, 0.3438, 0.5, 0.3438, 1.0, 0.3125, 1.0, 0.3125, 0.5, 0.3125, 0.5, 0.3125, 1.0, 0.2812, 1.0, 0.2812, 0.5, 0.2812, 0.5, 0.2812, 1.0, 0.25, 1.0, 0.25, 0.5, 0.25, 0.5, 0.25, 1.0, 0.2188, 1.0, 0.2188, 0.5, 0.2188, 0.5, 0.2188, 1.0, 0.1875, 1.0, 0.1875, 0.5, 0.1875, 0.5, 0.1875, 1.0, 0.1562, 1.0, 0.1562, 0.5, 0.1562, 0.5, 0.1562, 1.0, 0.125, 1.0, 0.125, 0.5, 0.125, 0.5, 0.125, 1.0, 0.09375, 1.0, 0.09375, 0.5, 0.09375, 0.5, 0.09375, 1.0, 0.0625, 1.0, 0.0625, 0.5, 0.2968, 0.4854, 0.25, 0.49, 0.2032, 0.4854, 0.1582, 0.4717, 0.1167, 0.4496, 0.08029, 0.4197, 0.05045, 0.3833, 0.02827, 0.3418, 0.01461, 0.2968, 0.01, 0.25, 0.01461, 0.2032, 0.02827, 0.1582, 0.05045, 0.1167, 0.08029, 0.08029, 0.1167, 0.05045, 0.1582, 0.02827, 0.2032, 0.01461, 0.25, 0.01, 0.2968, 0.01461, 0.3418, 0.02827, 0.3833, 0.05045, 0.4197, 0.08029, 0.4496, 0.1167, 0.4717, 0.1582, 0.4854, 0.2032, 0.49, 0.25, 0.4854, 0.2968, 0.4717, 0.3418, 0.4496, 0.3833, 0.4197, 0.4197, 0.3833, 0.4496, 0.3418, 0.4717, 0.0625, 0.5, 0.0625, 1.0, 0.03125, 1.0, 0.03125, 0.5, 0.03125, 0.5, 0.03125, 1.0, 0.0, 1.0, 0.0, 0.5, 0.75, 0.49, 0.7968, 0.4854, 0.8418, 0.4717, 0.8833, 0.4496, 0.9197, 0.4197, 0.9496, 0.3833, 0.9717, 0.3418, 0.9854, 0.2968, 0.99, 0.25, 0.9854, 0.2032, 0.9717, 0.1582, 0.9496, 0.1167, 0.9197, 0.08029, 0.8833, 0.05045, 0.8418, 0.02827, 0.7968, 0.01461, 0.75, 0.01, 0.7032, 0.01461, 0.6582, 0.02827, 0.6167, 0.05045, 0.5803, 0.08029, 0.5504, 0.1167, 0.5283, 0.1582, 0.5146, 0.2032, 0.51, 0.25, 0.5146, 0.2968, 0.5283, 0.3418, 0.5504, 0.3833, 0.5803, 0.4197, 0.6167, 0.4496, 0.6582, 0.4717, 0.7032, 0.4854, 0.0, 0.0, 0.0, 0.0, 0.05151, 0.9503, 0.05057, 0.4976])
me_cube_001.materials.append(mat_negro)
me_cube_001.materials.append(mat_barrotes)
me_cube_001.use_mirror_vertex_groups = False
me_cube_001.use_paint_bone_selection = False
me_cube_001.use_paint_mask = True
me_cube_001.update()

# ---- objects
ob_sala = bpy.data.objects.new('Sala', me_cube)
ob_puerta1 = bpy.data.objects.new('puerta1', me_cube_001)

# ---- transforms, parenting, visibility, modifiers, constraints
ob_sala.location = (0.0, 0.0, 0.0)
ob_sala.scale = (100.0, 100.0, 1.0)
ob_sala.lock_rotations_4d = False
ob_sala.empty_display_type = 'ARROWS'
ob_sala.lineart.crease_threshold = 0.0
ob_puerta1.location = (0.0, -97.41, 0.2813)
ob_puerta1.scale = (100.0, 100.0, 1.0)
ob_puerta1.lock_rotations_4d = False
ob_puerta1.empty_display_type = 'ARROWS'
ob_puerta1.lineart.crease_threshold = 0.0

# ---- collection membership
col_collection.objects.link(ob_sala)
col_collection.objects.link(ob_puerta1)

# ---- scene / render settings (as saved in the file)
scene.frame_start = 1; scene.frame_end = 20; scene.frame_set(2)
scene.render.engine = 'BLENDER_EEVEE_NEXT'
scene.cycles.sampling_pattern = 'TABULATED_SOBOL'
scene.cycles.use_light_tree = False
scene.view_settings.view_transform = 'Filmic'
bpy.context.view_layer.update()

# ---- added for rendering (the .blend has no active camera and no usable light): camera, sun
cam_auto = bpy.data.cameras.new('AutoCamera')
cam_auto.lens = 50.0
cam_auto.sensor_width = 36.0
cam_auto.clip_end = 4778.93
ob_auto_camera = bpy.data.objects.new('AutoCamera', cam_auto)
scene.collection.objects.link(ob_auto_camera)
ob_auto_camera.location = (272.305, -327.014, 256.911)
ob_auto_camera.rotation_euler = (1.09748, -7.21219e-08, 0.694738)
scene.camera = ob_auto_camera
light_auto_sun = bpy.data.lights.new('AutoSun', 'SUN')
light_auto_sun.energy = 3.0
light_auto_sun.angle = 0.0523599
ob_auto_sun = bpy.data.objects.new('AutoSun', light_auto_sun)
scene.collection.objects.link(ob_auto_sun)
ob_auto_sun.rotation_euler = (0.872665, 0.174533, 0.523599)
bpy.context.view_layer.update()
